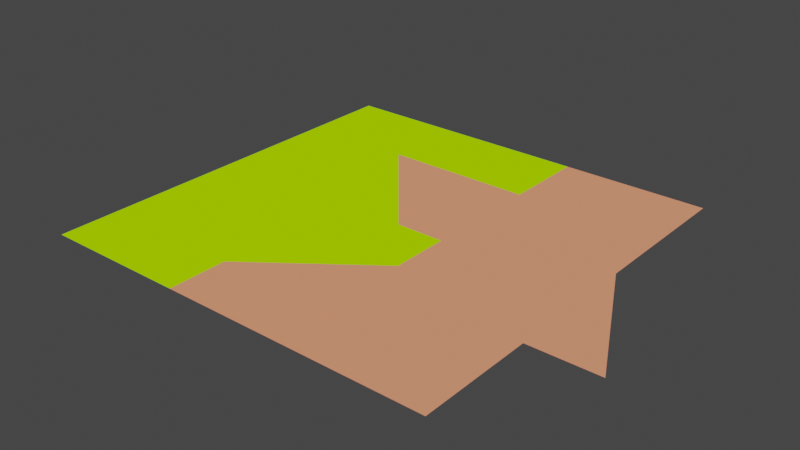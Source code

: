 # Source: PolyLandhep-bidang.blend  (saved by Blender 3.4.6; exported with 4.5.12 LTS)
import bpy
from mathutils import Matrix  # noqa: F401  (used for matrix-valued properties, if any)

bpy.ops.wm.read_factory_settings(use_empty=True)
scene = bpy.context.scene
scene.name = 'sceneutama'

# ---- materials (node trees are filled in below, after node groups)
mat_matepalestina = bpy.data.materials.new('matepalestina')
mat_matepalestina.use_backface_culling = True
mat_matepalestina.preview_render_type = 'CUBE'
mat_matepalestina.diffuse_color = (1.0, 1.0, 1.0, 1.0)
mat_matepalestina.roughness = 0.3776

# ---- node groups
ng_matrix = bpy.data.node_groups.new('matrix', 'ShaderNodeTree')
_s = ng_matrix.interface.new_socket(name='v0', in_out='OUTPUT', socket_type='NodeSocketVector')
_s.default_value = (1.0, 0.0, 0.0)
_s = ng_matrix.interface.new_socket(name='v1', in_out='OUTPUT', socket_type='NodeSocketVector')
_s.default_value = (0.0, 1.0, 0.0)
_s = ng_matrix.interface.new_socket(name='v2', in_out='OUTPUT', socket_type='NodeSocketVector')
_s.default_value = (0.0, 0.0, 1.0)
_s = ng_matrix.interface.new_socket(name='v0', in_out='INPUT', socket_type='NodeSocketVector')
_s.default_value = (1.0, 0.0, 0.0)
_s = ng_matrix.interface.new_socket(name='v1', in_out='INPUT', socket_type='NodeSocketVector')
_s.default_value = (0.0, 1.0, 0.0)
_s = ng_matrix.interface.new_socket(name='v2', in_out='INPUT', socket_type='NodeSocketVector')
_s.default_value = (0.0, 0.0, 1.0)
_N = ng_matrix.nodes; _L = ng_matrix.links
n0 = _N.new('NodeGroupInput'); n0.name = 'Group Input'; n0.location = (-213, 19)
n1 = _N.new('NodeGroupOutput'); n1.name = 'Group Output'; n1.location = (-30, 19)
_L.new(n0.outputs[0], n1.inputs[0])
_L.new(n0.outputs[1], n1.inputs[1])
_L.new(n0.outputs[2], n1.inputs[2])
n1.is_active_output = True
ng_mat_multiply = bpy.data.node_groups.new('mat_multiply', 'ShaderNodeTree')
_s = ng_mat_multiply.interface.new_socket(name='v0out', in_out='OUTPUT', socket_type='NodeSocketVector')
_s.default_value = (1.0, 0.0, 0.0)
_s = ng_mat_multiply.interface.new_socket(name='v1out', in_out='OUTPUT', socket_type='NodeSocketVector')
_s.default_value = (0.0, 1.0, 0.0)
_s = ng_mat_multiply.interface.new_socket(name='v2out', in_out='OUTPUT', socket_type='NodeSocketVector')
_s.default_value = (0.0, 0.0, 1.0)
_s = ng_mat_multiply.interface.new_socket(name='v0', in_out='INPUT', socket_type='NodeSocketVector')
_s.default_value = (1.0, 0.0, 0.0)
_s = ng_mat_multiply.interface.new_socket(name='v1', in_out='INPUT', socket_type='NodeSocketVector')
_s.default_value = (0.0, 1.0, 0.0)
_s = ng_mat_multiply.interface.new_socket(name='v2', in_out='INPUT', socket_type='NodeSocketVector')
_s.default_value = (0.0, 0.0, 1.0)
_s = ng_mat_multiply.interface.new_socket(name='v0', in_out='INPUT', socket_type='NodeSocketVector')
_s.default_value = (1.0, 0.0, 0.0)
_s = ng_mat_multiply.interface.new_socket(name='v1', in_out='INPUT', socket_type='NodeSocketVector')
_s.default_value = (0.0, 1.0, 0.0)
_s = ng_mat_multiply.interface.new_socket(name='v2', in_out='INPUT', socket_type='NodeSocketVector')
_s.default_value = (0.0, 0.0, 1.0)
_N = ng_mat_multiply.nodes; _L = ng_mat_multiply.links
n0 = _N.new('NodeGroupInput'); n0.name = 'Group Input'; n0.location = (-200, 0)
n1 = _N.new('ShaderNodeScript'); n1.name = 'mul'; n1.location = (-6, 46)
n1.label = 'mul'
n1.width = 100
n1.bytecode = 'OpenShadingLanguage 1.00\n# Compiled by oslc 1.12.6.2\n# options: -o C:\\Users\\ANky\\AppData\\Local\\Temp\\tmpu93q6bty.oso -ID:\\Aku\\blender-3.4.1-windows-x64\\3.4\\scripts\\addons\\cycles\\shader\nshader bbb\nparam\tvector\tv0\t1 0 0\t\t%read{0,2} %write{2147483647,-1}\nparam\tvector\tv1\t0 1 0\t\t%read{3,5} %write{2147483647,-1}\nparam\tvector\tv2\t0 0 1\t\t%read{6,8} %write{2147483647,-1}\nparam\tvector\tv3\t1 0 0\t\t%read{10,12} %write{2147483647,-1}\nparam\tvector\tv4\t0 1 0\t\t%read{13,15} %write{2147483647,-1}\nparam\tvector\tv5\t0 0 1\t\t%read{16,18} %write{2147483647,-1}\noparam\tvector\tv0out\t1 0 0\t\t%read{2147483647,-1} %write{24,24}\noparam\tvector\tv1out\t0 1 0\t\t%read{2147483647,-1} %write{28,28}\noparam\tvector\tv2out\t0 0 1\t\t%read{2147483647,-1} %write{32,32}\nlocal\tmatrix\tma\t%read{20,20} %write{9,9}\nlocal\tmatrix\tmb\t%read{20,20} %write{19,19}\nlocal\tmatrix\tmout\t%read{21,31} %write{20,20}\nconst\tint\t$const1\t0\t\t%read{0,29} %write{2147483647,-1}\ntemp\tfloat\t$tmp1\t%read{9,9} %write{0,0}\nconst\tint\t$const2\t1\t\t%read{1,30} %write{2147483647,-1}\ntemp\tfloat\t$tmp2\t%read{9,9} %write{1,1}\nconst\tfloat\t$const3\t0\t\t%read{9,19} %write{2147483647,-1}\nconst\tint\t$const4\t2\t\t%read{2,18} %write{2147483647,-1}\ntemp\tfloat\t$tmp3\t%read{9,9} %write{2,2}\ntemp\tfloat\t$tmp4\t%read{9,9} %write{3,3}\ntemp\tfloat\t$tmp5\t%read{9,9} %write{4,4}\ntemp\tfloat\t$tmp6\t%read{9,9} %write{5,5}\nconst\tfloat\t$const5\t1\t\t%read{9,19} %write{2147483647,-1}\ntemp\tfloat\t$tmp7\t%read{9,9} %write{6,6}\ntemp\tfloat\t$tmp8\t%read{9,9} %write{7,7}\ntemp\tfloat\t$tmp9\t%read{9,9} %write{8,8}\ntemp\tfloat\t$tmp10\t%read{19,19} %write{10,10}\ntemp\tfloat\t$tmp11\t%read{19,19} %write{11,11}\ntemp\tfloat\t$tmp12\t%read{19,19} %write{12,12}\ntemp\tfloat\t$tmp13\t%read{19,19} %write{13,13}\ntemp\tfloat\t$tmp14\t%read{19,19} %write{14,14}\ntemp\tfloat\t$tmp15\t%read{19,19} %write{15,15}\ntemp\tfloat\t$tmp16\t%read{19,19} %write{16,16}\ntemp\tfloat\t$tmp17\t%read{19,19} %write{17,17}\ntemp\tfloat\t$tmp18\t%read{19,19} %write{18,18}\ntemp\tfloat\t$tmp19\t%read{24,24} %write{21,21}\ntemp\tfloat\t$tmp20\t%read{24,24} %write{22,22}\nconst\tint\t$const6\t3\t\t%read{23,31} %write{2147483647,-1}\ntemp\tfloat\t$tmp21\t%read{24,24} %write{23,23}\ntemp\tfloat\t$tmp22\t%read{28,28} %write{25,25}\ntemp\tfloat\t$tmp23\t%read{28,28} %write{26,26}\ntemp\tfloat\t$tmp24\t%read{28,28} %write{27,27}\ntemp\tfloat\t$tmp25\t%read{32,32} %write{29,29}\ntemp\tfloat\t$tmp26\t%read{32,32} %write{30,30}\ntemp\tfloat\t$tmp27\t%read{32,32} %write{31,31}\ncode ___main___\n# C:\\\\Users\\\\ANky\\\\AppData\\\\Local\\\\Temp\\\\tmp28p1cpez.osl:15\n#         v1[0],v1[1],.0,v1[2],\n\tcompref\t\t$tmp1 v0 $const1 \t%filename{"C:\\\\Users\\\\ANky\\\\AppData\\\\Local\\\\Temp\\\\tmp28p1cpez.osl"} %line{15} %argrw{"wrr"}\n\tcompref\t\t$tmp2 v0 $const2 \t%argrw{"wrr"}\n\tcompref\t\t$tmp3 v0 $const4 \t%argrw{"wrr"}\n# C:\\\\Users\\\\ANky\\\\AppData\\\\Local\\\\Temp\\\\tmp28p1cpez.osl:16\n#         .0,.0,1.,.0,\n\tcompref\t\t$tmp4 v1 $const1 \t%line{16} %argrw{"wrr"}\n\tcompref\t\t$tmp5 v1 $const2 \t%argrw{"wrr"}\n\tcompref\t\t$tmp6 v1 $const4 \t%argrw{"wrr"}\n# C:\\\\Users\\\\ANky\\\\AppData\\\\Local\\\\Temp\\\\tmp28p1cpez.osl:18\n#     );\n\tcompref\t\t$tmp7 v2 $const1 \t%line{18} %argrw{"wrr"}\n\tcompref\t\t$tmp8 v2 $const2 \t%argrw{"wrr"}\n\tcompref\t\t$tmp9 v2 $const4 \t%argrw{"wrr"}\n# C:\\\\Users\\\\ANky\\\\AppData\\\\Local\\\\Temp\\\\tmp28p1cpez.osl:14\n#         v0[0],v0[1],.0,v0[2],\n\tmatrix\t\tma $tmp1 $tmp2 $const3 $tmp3 $tmp4 $tmp5 $const3 $tmp6 $const3 $const3 $const5 $const3 $tmp7 $tmp8 $const3 $tmp9 \t%line{14} %argrw{"wrrrrrrrrrrrrrrrr"}\n# C:\\\\Users\\\\ANky\\\\AppData\\\\Local\\\\Temp\\\\tmp28p1cpez.osl:21\n#         v4[0],v4[1],.0,v4[2],\n\tcompref\t\t$tmp10 v3 $const1 \t%line{21} %argrw{"wrr"}\n\tcompref\t\t$tmp11 v3 $const2 \t%argrw{"wrr"}\n\tcompref\t\t$tmp12 v3 $const4 \t%argrw{"wrr"}\n# C:\\\\Users\\\\ANky\\\\AppData\\\\Local\\\\Temp\\\\tmp28p1cpez.osl:22\n#         .0,.0,1.,.0,\n\tcompref\t\t$tmp13 v4 $const1 \t%line{22} %argrw{"wrr"}\n\tcompref\t\t$tmp14 v4 $const2 \t%argrw{"wrr"}\n\tcompref\t\t$tmp15 v4 $const4 \t%argrw{"wrr"}\n# C:\\\\Users\\\\ANky\\\\AppData\\\\Local\\\\Temp\\\\tmp28p1cpez.osl:24\n#     );\n\tcompref\t\t$tmp16 v5 $const1 \t%line{24} %argrw{"wrr"}\n\tcompref\t\t$tmp17 v5 $const2 \t%argrw{"wrr"}\n\tcompref\t\t$tmp18 v5 $const4 \t%argrw{"wrr"}\n# C:\\\\Users\\\\ANky\\\\AppData\\\\Local\\\\Temp\\\\tmp28p1cpez.osl:20\n#         v3[0],v3[1],.0,v3[2],\n\tmatrix\t\tmb $tmp10 $tmp11 $const3 $tmp12 $tmp13 $tmp14 $const3 $tmp15 $const3 $const3 $const5 $const3 $tmp16 $tmp17 $const3 $tmp18 \t%line{20} %argrw{"wrrrrrrrrrrrrrrrr"}\n# C:\\\\Users\\\\ANky\\\\AppData\\\\Local\\\\Temp\\\\tmp28p1cpez.osl:27\n#     \n\tmul\t\tmout ma mb \t%line{27} %argrw{"wrr"}\n# C:\\\\Users\\\\ANky\\\\AppData\\\\Local\\\\Temp\\\\tmp28p1cpez.osl:29\n#     v1out = vector(mout[1][0],mout[1][1],mout[1][3]);\n\tmxcompref\t$tmp19 mout $const1 $const1 \t%line{29} %argrw{"wrrr"}\n\tmxcompref\t$tmp20 mout $const1 $const2 \t%argrw{"wrrr"}\n\tmxcompref\t$tmp21 mout $const1 $const6 \t%argrw{"wrrr"}\n\tvector\t\tv0out $tmp19 $tmp20 $tmp21 \t%argrw{"wrrr"}\n# C:\\\\Users\\\\ANky\\\\AppData\\\\Local\\\\Temp\\\\tmp28p1cpez.osl:30\n#     v2out = vector(mout[3][0],mout[3][1],mout[3][3]);\n\tmxcompref\t$tmp22 mout $const2 $const1 \t%line{30} %argrw{"wrrr"}\n\tmxcompref\t$tmp23 mout $const2 $const2 \t%argrw{"wrrr"}\n\tmxcompref\t$tmp24 mout $const2 $const6 \t%argrw{"wrrr"}\n\tvector\t\tv1out $tmp22 $tmp23 $tmp24 \t%argrw{"wrrr"}\n# C:\\\\Users\\\\ANky\\\\AppData\\\\Local\\\\Temp\\\\tmp28p1cpez.osl:31\n# }\n\tmxcompref\t$tmp25 mout $const6 $const1 \t%line{31} %argrw{"wrrr"}\n\tmxcompref\t$tmp26 mout $const6 $const2 \t%argrw{"wrrr"}\n\tmxcompref\t$tmp27 mout $const6 $const6 \t%argrw{"wrrr"}\n\tvector\t\tv2out $tmp25 $tmp26 $tmp27 \t%argrw{"wrrr"}\n\tend\n'
n1.bytecode_hash = '5259B58F83EC07109ABFC7388073BFF8'
n2 = _N.new('NodeGroupOutput'); n2.name = 'Group Output'; n2.location = (150, 0)
_L.new(n1.outputs[1], n2.inputs[1])
_L.new(n1.outputs[2], n2.inputs[2])
_L.new(n0.outputs[0], n1.inputs[0])
_L.new(n0.outputs[1], n1.inputs[1])
_L.new(n0.outputs[2], n1.inputs[2])
_L.new(n0.outputs[3], n1.inputs[3])
_L.new(n0.outputs[4], n1.inputs[4])
_L.new(n0.outputs[5], n1.inputs[5])
_L.new(n1.outputs[0], n2.inputs[0])
n2.is_active_output = True
ng_xyzperz = bpy.data.node_groups.new('xyzperz', 'ShaderNodeTree')
_s = ng_xyzperz.interface.new_socket(name='v', in_out='OUTPUT', socket_type='NodeSocketVector')
_s = ng_xyzperz.interface.new_socket(name='v', in_out='INPUT', socket_type='NodeSocketVector')
_N = ng_xyzperz.nodes; _L = ng_xyzperz.links
n0 = _N.new('ShaderNodeMath'); n0.name = 'Math.004'; n0.location = (-15, -68)
n0.width = 100
n0.hide = True
n0.operation = 'DIVIDE'
n1 = _N.new('ShaderNodeMath'); n1.name = 'Math.003'; n1.location = (-15, -25)
n1.width = 100
n1.hide = True
n1.operation = 'DIVIDE'
n2 = _N.new('ShaderNodeSeparateXYZ'); n2.name = 'Separate XYZ'; n2.location = (-159, -21)
n2.width = 100
n2.hide = True
n3 = _N.new('ShaderNodeCombineXYZ'); n3.name = 'Combine XYZ'; n3.location = (118, -22)
n3.width = 100
n3.hide = True
n4 = _N.new('NodeGroupOutput'); n4.name = 'Group Output'; n4.location = (246, -2)
n5 = _N.new('ShaderNodeMath'); n5.name = 'Math.002'; n5.location = (-16, 19)
n5.width = 100
n5.hide = True
n5.operation = 'DIVIDE'
n6 = _N.new('NodeGroupInput'); n6.name = 'Group Input'; n6.location = (-348, 0)
_L.new(n6.outputs[0], n2.inputs[0])
_L.new(n2.outputs[0], n5.inputs[0])
_L.new(n2.outputs[2], n5.inputs[1])
_L.new(n2.outputs[1], n1.inputs[0])
_L.new(n2.outputs[2], n1.inputs[1])
_L.new(n2.outputs[2], n0.inputs[0])
_L.new(n2.outputs[2], n0.inputs[1])
_L.new(n5.outputs[0], n3.inputs[0])
_L.new(n1.outputs[0], n3.inputs[1])
_L.new(n0.outputs[0], n3.inputs[2])
_L.new(n3.outputs[0], n4.inputs[0])
n4.is_active_output = True
ng_mat_transpose = bpy.data.node_groups.new('mat_transpose', 'ShaderNodeTree')
_s = ng_mat_transpose.interface.new_socket(name='v0', in_out='OUTPUT', socket_type='NodeSocketVector')
_s = ng_mat_transpose.interface.new_socket(name='v1', in_out='OUTPUT', socket_type='NodeSocketVector')
_s = ng_mat_transpose.interface.new_socket(name='v2', in_out='OUTPUT', socket_type='NodeSocketVector')
_s = ng_mat_transpose.interface.new_socket(name='v0', in_out='INPUT', socket_type='NodeSocketVector')
_s.min_value = -1e+04
_s.max_value = 1e+04
_s = ng_mat_transpose.interface.new_socket(name='v1', in_out='INPUT', socket_type='NodeSocketVector')
_s.min_value = -1e+04
_s.max_value = 1e+04
_s = ng_mat_transpose.interface.new_socket(name='v2', in_out='INPUT', socket_type='NodeSocketVector')
_s.min_value = 0.0
_s.max_value = 0.0
_N = ng_mat_transpose.nodes; _L = ng_mat_transpose.links
n0 = _N.new('ShaderNodeCombineXYZ'); n0.name = 'Combine XYZ.001'; n0.location = (38, -90)
n0.width = 106
n0.hide = True
n1 = _N.new('ShaderNodeCombineXYZ'); n1.name = 'Combine XYZ.002'; n1.location = (38, -136)
n1.width = 106
n1.hide = True
n2 = _N.new('ShaderNodeSeparateXYZ'); n2.name = 'Separate XYZ.002'; n2.location = (-135, -87)
n2.width = 116
n2.hide = True
n3 = _N.new('ShaderNodeSeparateXYZ'); n3.name = 'Separate XYZ.003'; n3.location = (-135, -137)
n3.width = 116
n3.hide = True
n4 = _N.new('NodeGroupInput'); n4.name = 'Group Input'; n4.location = (-315, -44)
n5 = _N.new('NodeGroupOutput'); n5.name = 'Group Output'; n5.location = (196, -49)
n6 = _N.new('ShaderNodeSeparateXYZ'); n6.name = 'Separate XYZ.001'; n6.location = (-133, -37)
n6.width = 116
n6.hide = True
n7 = _N.new('ShaderNodeCombineXYZ'); n7.name = 'Combine XYZ'; n7.location = (38, -37)
n7.width = 106
n7.hide = True
_L.new(n4.outputs[0], n6.inputs[0])
_L.new(n4.outputs[1], n2.inputs[0])
_L.new(n4.outputs[2], n3.inputs[0])
_L.new(n7.outputs[0], n5.inputs[0])
_L.new(n0.outputs[0], n5.inputs[1])
_L.new(n1.outputs[0], n5.inputs[2])
_L.new(n6.outputs[0], n7.inputs[0])
_L.new(n6.outputs[1], n0.inputs[0])
_L.new(n6.outputs[2], n1.inputs[0])
_L.new(n2.outputs[0], n7.inputs[1])
_L.new(n2.outputs[1], n0.inputs[1])
_L.new(n2.outputs[2], n1.inputs[1])
_L.new(n3.outputs[0], n7.inputs[2])
_L.new(n3.outputs[1], n0.inputs[2])
_L.new(n3.outputs[2], n1.inputs[2])
n5.is_active_output = True
ng_mat_vec = bpy.data.node_groups.new('mat*vec', 'ShaderNodeTree')
_s = ng_mat_vec.interface.new_socket(name='v', in_out='OUTPUT', socket_type='NodeSocketVector')
_s = ng_mat_vec.interface.new_socket(name='mv0', in_out='INPUT', socket_type='NodeSocketVector')
_s.min_value = -1e+04
_s.max_value = 1e+04
_s = ng_mat_vec.interface.new_socket(name='mv1', in_out='INPUT', socket_type='NodeSocketVector')
_s.min_value = -1e+04
_s.max_value = 1e+04
_s = ng_mat_vec.interface.new_socket(name='mv2', in_out='INPUT', socket_type='NodeSocketVector')
_s.min_value = -1e+04
_s.max_value = 1e+04
_s = ng_mat_vec.interface.new_socket(name='v', in_out='INPUT', socket_type='NodeSocketVector')
_s.min_value = -1e+04
_s.max_value = 1e+04
_N = ng_mat_vec.nodes; _L = ng_mat_vec.links
n0 = _N.new('ShaderNodeVectorMath'); n0.name = 'Vector Math.001'; n0.location = (43, -5)
n0.width = 102
n0.hide = True
n0.operation = 'DOT_PRODUCT'
n1 = _N.new('ShaderNodeVectorMath'); n1.name = 'Vector Math.002'; n1.location = (43, -43)
n1.width = 102
n1.hide = True
n1.operation = 'DOT_PRODUCT'
n2 = _N.new('ShaderNodeCombineXYZ'); n2.name = 'Combine XYZ'; n2.location = (170, -4)
n2.width = 100
n2.hide = True
n3 = _N.new('NodeGroupOutput'); n3.name = 'Group Output'; n3.location = (307, 23)
n3.width = 111
n4 = _N.new('ShaderNodeVectorMath'); n4.name = 'Vector Math'; n4.location = (43, 35)
n4.width = 102
n4.hide = True
n4.operation = 'DOT_PRODUCT'
n5 = _N.new('ShaderNodeGroup'); n5.name = 'Group.003'; n5.location = (-128, 52)
n5.width = 102
n5.hide = True
n5.node_tree = ng_mat_transpose
n6 = _N.new('NodeGroupInput'); n6.name = 'Group Input'; n6.location = (-337, 46)
_L.new(n6.outputs[0], n5.inputs[0])
_L.new(n6.outputs[1], n5.inputs[1])
_L.new(n6.outputs[2], n5.inputs[2])
_L.new(n2.outputs[0], n3.inputs[0])
_L.new(n5.outputs[0], n4.inputs[1])
_L.new(n5.outputs[1], n0.inputs[1])
_L.new(n5.outputs[2], n1.inputs[1])
_L.new(n4.outputs[1], n2.inputs[0])
_L.new(n0.outputs[1], n2.inputs[1])
_L.new(n1.outputs[1], n2.inputs[2])
_L.new(n6.outputs[3], n4.inputs[0])
_L.new(n6.outputs[3], n0.inputs[0])
_L.new(n6.outputs[3], n1.inputs[0])
n3.is_active_output = True
ng_fragment = bpy.data.node_groups.new('fragment', 'ShaderNodeTree')
_s = ng_fragment.interface.new_socket(name='vec', in_out='OUTPUT', socket_type='NodeSocketVector')
_N = ng_fragment.nodes; _L = ng_fragment.links
n0 = _N.new('NodeGroupInput'); n0.name = 'Group Input'; n0.location = (-267, -181)
n1 = _N.new('ShaderNodeCombineXYZ'); n1.name = 'Combine XYZ'; n1.location = (305, -49)
n1.width = 100
n1.hide = True
n2 = _N.new('ShaderNodeSeparateXYZ'); n2.name = 'Separate XYZ'; n2.location = (-48, 10)
n2.width = 100
n2.hide = True
n3 = _N.new('ShaderNodeValue'); n3.name = 'Z'; n3.location = (-30, -74)
n3.label = 'z'
n3.width = 100
n3.hide = True
n3.outputs[0].default_value = 1.0
n4 = _N.new('NodeGroupOutput'); n4.name = 'Group Output'; n4.location = (468, -26)
n5 = _N.new('ShaderNodeUVMap'); n5.name = 'UV Map'; n5.location = (-211, 28)
n5.width = 120
n6 = _N.new('ShaderNodeMath'); n6.name = 'Math'; n6.location = (123, -43)
n6.width = 100
n6.hide = True
n6.operation = 'MULTIPLY'
n6.inputs[1].default_value = -1.0
_L.new(n2.outputs[0], n1.inputs[0])
_L.new(n3.outputs[0], n1.inputs[2])
_L.new(n5.outputs[0], n2.inputs[0])
_L.new(n1.outputs[0], n4.inputs[0])
_L.new(n2.outputs[1], n6.inputs[0])
_L.new(n6.outputs[0], n1.inputs[1])
n4.is_active_output = True
ng_mattofragcolor = bpy.data.node_groups.new('mattofragcolor', 'ShaderNodeTree')
_s = ng_mattofragcolor.interface.new_socket(name='X', in_out='OUTPUT', socket_type='NodeSocketFloat')
_s = ng_mattofragcolor.interface.new_socket(name='Y', in_out='OUTPUT', socket_type='NodeSocketFloat')
_s = ng_mattofragcolor.interface.new_socket(name='mv0', in_out='INPUT', socket_type='NodeSocketVector')
_s.default_value = (1.0, 0.0, 0.0)
_s.min_value = -1e+04
_s.max_value = 1e+04
_s = ng_mattofragcolor.interface.new_socket(name='mv1', in_out='INPUT', socket_type='NodeSocketVector')
_s.default_value = (0.0, 1.0, 0.0)
_s.min_value = -1e+04
_s.max_value = 1e+04
_s = ng_mattofragcolor.interface.new_socket(name='mv2', in_out='INPUT', socket_type='NodeSocketVector')
_s.default_value = (0.0, 0.0, 1.0)
_s.min_value = -1e+04
_s.max_value = 1e+04
_N = ng_mattofragcolor.nodes; _L = ng_mattofragcolor.links
n0 = _N.new('ShaderNodeSeparateXYZ'); n0.name = 'Separate XYZ'; n0.location = (185, 22)
n0.width = 100
n0.hide = True
n1 = _N.new('ShaderNodeGroup'); n1.name = 'Group.003'; n1.location = (50, 27)
n1.width = 104
n1.hide = True
n1.node_tree = ng_xyzperz
n2 = _N.new('NodeGroupOutput'); n2.name = 'Group Output'; n2.location = (335, 0)
n3 = _N.new('ShaderNodeGroup'); n3.name = 'Group.006'; n3.location = (-81, 18)
n3.width = 107
n3.hide = True
n3.node_tree = ng_mat_vec
n4 = _N.new('NodeGroupInput'); n4.name = 'Group Input'; n4.location = (-385, 0)
n5 = _N.new('ShaderNodeGroup'); n5.name = 'Group.004'; n5.location = (-192, -95)
n5.width = 88
n5.hide = True
n5.node_tree = ng_fragment
_L.new(n0.outputs[0], n2.inputs[0])
_L.new(n0.outputs[1], n2.inputs[1])
_L.new(n4.outputs[0], n3.inputs[0])
_L.new(n4.outputs[1], n3.inputs[1])
_L.new(n4.outputs[2], n3.inputs[2])
_L.new(n5.outputs[0], n3.inputs[3])
_L.new(n1.outputs[0], n0.inputs[0])
_L.new(n3.outputs[0], n1.inputs[0])
n2.is_active_output = True
ng_mathcurve = bpy.data.node_groups.new('mathcurve', 'ShaderNodeTree')
_s = ng_mathcurve.interface.new_socket(name='hasil', in_out='OUTPUT', socket_type='NodeSocketColor')
_s = ng_mathcurve.interface.new_socket(name='A', in_out='INPUT', socket_type='NodeSocketColor')
_s.default_value = (0.5, 0.5, 0.5, 0.5)
_s = ng_mathcurve.interface.new_socket(name='mv0', in_out='INPUT', socket_type='NodeSocketVector')
_s.default_value = (1.0, 0.0, 0.0)
_s.min_value = -1e+04
_s.max_value = 1e+04
_s = ng_mathcurve.interface.new_socket(name='mv1', in_out='INPUT', socket_type='NodeSocketVector')
_s.default_value = (0.0, 1.0, 0.0)
_s.min_value = -1e+04
_s.max_value = 1e+04
_s = ng_mathcurve.interface.new_socket(name='mv2', in_out='INPUT', socket_type='NodeSocketVector')
_s.default_value = (0.0, 0.0, 1.0)
_s.min_value = -1e+04
_s.max_value = 1e+04
_s = ng_mathcurve.interface.new_socket(name='B', in_out='INPUT', socket_type='NodeSocketColor')
_s.default_value = (0.5, 0.5, 0.5, 0.5)
_s = ng_mathcurve.interface.new_socket(name='pilih', in_out='INPUT', socket_type='NodeSocketInt')
_N = ng_mathcurve.nodes; _L = ng_mathcurve.links
n0 = _N.new('ShaderNodeMix'); n0.name = 'Mix'; n0.location = (136, -65)
n0.width = 100
n0.hide = True
n0.data_type = 'RGBA'
n0.clamp_result = True
n1 = _N.new('NodeGroupOutput'); n1.name = 'Group Output'; n1.location = (276, -41)
n2 = _N.new('ShaderNodeScript'); n2.name = 'Script'; n2.location = (-40, -63)
n2.width = 100
n2.hide = True
n2.bytecode = 'OpenShadingLanguage 1.00\n# Compiled by oslc 1.12.6.2\n# options: -o C:\\Users\\ANky\\AppData\\Local\\Temp\\tmp6alzoyq5.oso -ID:\\Aku\\blender-3.4.1-windows-x64\\3.4\\scripts\\addons\\cycles\\shader\nshader qqqqq\nparam\tfloat\tx\t0\t\t%read{10,39} %write{2147483647,-1}\nparam\tfloat\ty\t0\t\t%read{5,45} %write{2147483647,-1}\nparam\tint\tpilih\t0\t\t%read{3,33} %write{2147483647,-1}\noparam\tint\to\t0\t\t%read{2147483647,-1} %write{5,46}\nlocal\tint\tidx\t%read{1,32} %write{0,32}\nconst\tint\t$const1\t0\t\t%read{0,0} %write{2147483647,-1}\nconst\tint\t$const2\t1\t\t%read{2,32} %write{2147483647,-1}\ntemp\tint\t$tmp1\t%read{3,3} %write{1,1}\ntemp\tint\t$tmp2\t%read{4,4} %write{3,3}\nconst\tfloat\t$const3\t0\t\t%read{5,35} %write{2147483647,-1}\ntemp\tint\t$tmp3\t%read{8,8} %write{6,6}\ntemp\tint\t$tmp4\t%read{9,9} %write{8,8}\ntemp\tfloat\t$tmp5\t%read{11,11} %write{10,10}\ntemp\tint\t$tmp6\t%read{14,14} %write{12,12}\ntemp\tint\t$tmp7\t%read{15,15} %write{14,14}\ntemp\tfloat\t$tmp8\t%read{17,17} %write{16,16}\ntemp\tint\t$tmp9\t%read{20,20} %write{18,18}\ntemp\tint\t$tmp10\t%read{21,21} %write{20,20}\nconst\tfloat\t$const4\t1\t\t%read{23,37} %write{2147483647,-1}\ntemp\tfloat\t$tmp11\t%read{23,23} %write{22,22}\ntemp\tfloat\t$tmp12\t%read{24,24} %write{23,23}\ntemp\tint\t$tmp13\t%read{27,27} %write{25,25}\ntemp\tint\t$tmp14\t%read{28,28} %write{27,27}\ntemp\tfloat\t$tmp15\t%read{30,30} %write{29,29}\ntemp\tint\t$tmp16\t%read{33,33} %write{31,31}\ntemp\tint\t$tmp17\t%read{34,34} %write{33,33}\ntemp\tfloat\t$tmp18\t%read{37,37} %write{36,36}\ntemp\tvector\t$tmp19\t%read{36,36} %write{35,35}\nconst\tvector\t$const5\t0 0 0\t\t%read{36,36} %write{2147483647,-1}\ntemp\tfloat\t$tmp21\t%read{46,46} %write{44,44}\ntemp\tfloat\t$tmp22\t%read{41,44} %write{38,38}\ntemp\tfloat\t$tmp23\t%read{41,43} %write{39,39}\nconst\tstring\t$const6\t"mod"\t\t%read{40,40} %write{2147483647,-1}\ntemp\tfloat\t$tmp24\t%read{43,43} %write{42,42}\ntemp\tfloat\t$tmp25\t%read{42,42} %write{41,41}\ntemp\tfloat\t$tmp26\t%read{44,44} %write{43,43}\ntemp\tfloat\t$tmp27\t%read{46,46} %write{45,45}\ncode ___main___\n# C:\\\\Users\\\\ANky\\\\AppData\\\\Local\\\\Temp\\\\tmpx8n4fxz9.osl:8\n# \tif(pilih == idx++){o = .0 < y;}else\n\tassign\t\tidx $const1 \t%filename{"C:\\\\Users\\\\ANky\\\\AppData\\\\Local\\\\Temp\\\\tmpx8n4fxz9.osl"} %line{8} %argrw{"wr"}\n# C:\\\\Users\\\\ANky\\\\AppData\\\\Local\\\\Temp\\\\tmpx8n4fxz9.osl:9\n# \tif(pilih == idx++){o = abs(x) < y;}else\n\tassign\t\t$tmp1 idx \t%line{9} %argrw{"wr"}\n\tadd\t\tidx idx $const2 \t%argrw{"wrr"}\n\teq\t\t$tmp2 pilih $tmp1 \t%argrw{"wrr"}\n\tif\t\t$tmp2 6 47 \t%argrw{"r"}\n\tlt\t\to $const3 y \t%argrw{"wrr"}\n# C:\\\\Users\\\\ANky\\\\AppData\\\\Local\\\\Temp\\\\tmpx8n4fxz9.osl:10\n# \tif(pilih == idx++){o = sin(x) < y;}else\n\tassign\t\t$tmp3 idx \t%line{10} %argrw{"wr"}\n\tadd\t\tidx idx $const2 \t%argrw{"wrr"}\n\teq\t\t$tmp4 pilih $tmp3 \t%argrw{"wrr"}\n\tif\t\t$tmp4 12 47 \t%argrw{"r"}\n\tabs\t\t$tmp5 x \t%argrw{"wr"}\n\tlt\t\to $tmp5 y \t%argrw{"wrr"}\n# C:\\\\Users\\\\ANky\\\\AppData\\\\Local\\\\Temp\\\\tmpx8n4fxz9.osl:11\n# \tif(pilih == idx++){o = 1./cos(x) < y;}else\n\tassign\t\t$tmp6 idx \t%line{11} %argrw{"wr"}\n\tadd\t\tidx idx $const2 \t%argrw{"wrr"}\n\teq\t\t$tmp7 pilih $tmp6 \t%argrw{"wrr"}\n\tif\t\t$tmp7 18 47 \t%argrw{"r"}\n\tsin\t\t$tmp8 x \t%argrw{"wr"}\n\tlt\t\to $tmp8 y \t%argrw{"wrr"}\n# C:\\\\Users\\\\ANky\\\\AppData\\\\Local\\\\Temp\\\\tmpx8n4fxz9.osl:12\n# \tif(pilih == idx++){o = tan(x) < y;}else\n\tassign\t\t$tmp9 idx \t%line{12} %argrw{"wr"}\n\tadd\t\tidx idx $const2 \t%argrw{"wrr"}\n\teq\t\t$tmp10 pilih $tmp9 \t%argrw{"wrr"}\n\tif\t\t$tmp10 25 47 \t%argrw{"r"}\n\tcos\t\t$tmp11 x \t%argrw{"wr"}\n\tdiv\t\t$tmp12 $const4 $tmp11 \t%argrw{"wrr"}\n\tlt\t\to $tmp12 y \t%argrw{"wrr"}\n# C:\\\\Users\\\\ANky\\\\AppData\\\\Local\\\\Temp\\\\tmpx8n4fxz9.osl:13\n# \tif(pilih == idx++){o = distance(vector(x,y,.0),vector(.0,.0,.0)) < 1.;}else\n\tassign\t\t$tmp13 idx \t%line{13} %argrw{"wr"}\n\tadd\t\tidx idx $const2 \t%argrw{"wrr"}\n\teq\t\t$tmp14 pilih $tmp13 \t%argrw{"wrr"}\n\tif\t\t$tmp14 31 47 \t%argrw{"r"}\n\ttan\t\t$tmp15 x \t%argrw{"wr"}\n\tlt\t\to $tmp15 y \t%argrw{"wrr"}\n# C:\\\\Users\\\\ANky\\\\AppData\\\\Local\\\\Temp\\\\tmpx8n4fxz9.osl:14\n# \t{o = mod(sin(x),cos(x)) < sin(y);}\n\tassign\t\t$tmp16 idx \t%line{14} %argrw{"wr"}\n\tadd\t\tidx idx $const2 \t%argrw{"wrr"}\n\teq\t\t$tmp17 pilih $tmp16 \t%argrw{"wrr"}\n\tif\t\t$tmp17 38 47 \t%argrw{"r"}\n\tvector\t\t$tmp19 x y $const3 \t%argrw{"wrrr"}\n\tdistance\t$tmp18 $tmp19 $const5 \t%argrw{"wrr"}\n\tlt\t\to $tmp18 $const4 \t%argrw{"wrr"}\n# C:\\\\Users\\\\ANky\\\\AppData\\\\Local\\\\Temp\\\\tmpx8n4fxz9.osl:15\n# }\n\tsin\t\t$tmp22 x \t%line{15} %argrw{"wr"}\n\tcos\t\t$tmp23 x \t%argrw{"wr"}\n\tfunctioncall\t$const6 45 \t%argrw{"r"}\n# D:\\\\Aku\\\\blender-3.4.1-windows-x64\\\\3.4\\\\scripts\\\\addons\\\\cycles\\\\shader/stdosl.h:132\n# float  mod (float  a, float  b) { return a - b*floor(a/b); }\n\tdiv\t\t$tmp25 $tmp22 $tmp23 \t%filename{"D:\\\\Aku\\\\blender-3.4.1-windows-x64\\\\3.4\\\\scripts\\\\addons\\\\cycles\\\\shader/stdosl.h"} %line{132} %argrw{"wrr"}\n\tfloor\t\t$tmp24 $tmp25 \t%argrw{"wr"}\n\tmul\t\t$tmp26 $tmp23 $tmp24 \t%argrw{"wrr"}\n\tsub\t\t$tmp21 $tmp22 $tmp26 \t%argrw{"wrr"}\n# C:\\\\Users\\\\ANky\\\\AppData\\\\Local\\\\Temp\\\\tmpx8n4fxz9.osl:15\n# }\n\tsin\t\t$tmp27 y \t%filename{"C:\\\\Users\\\\ANky\\\\AppData\\\\Local\\\\Temp\\\\tmpx8n4fxz9.osl"} %line{15} %argrw{"wr"}\n\tlt\t\to $tmp21 $tmp27 \t%argrw{"wrr"}\n\tend\n'
n2.bytecode_hash = '0BB986EEF78DDBC7ADF474F1B1A39D61'
n3 = _N.new('ShaderNodeAttribute'); n3.name = 'Attribute.001'; n3.location = (-794, -6)
n3.width = 100
n3.hide = True
n3.attribute_name = 'matrow1'
n4 = _N.new('ShaderNodeAttribute'); n4.name = 'Attribute.002'; n4.location = (-798, -43)
n4.width = 100
n4.hide = True
n4.attribute_name = 'matrow2'
n5 = _N.new('ShaderNodeAttribute'); n5.name = 'Attribute'; n5.location = (-799, 33)
n5.width = 100
n5.hide = True
n5.attribute_name = 'matrow0'
n6 = _N.new('ShaderNodeGroup'); n6.name = 'Group'; n6.location = (-422, -49)
n6.width = 119
n6.hide = True
n6.node_tree = ng_mat_multiply
n7 = _N.new('NodeGroupInput'); n7.name = 'Group Input'; n7.location = (-730, -111)
n8 = _N.new('ShaderNodeGroup'); n8.name = 'Group.007'; n8.location = (-250, -56)
n8.hide = True
n8.node_tree = ng_mattofragcolor
_L.new(n7.outputs[5], n2.inputs[2])
_L.new(n8.outputs[0], n2.inputs[0])
_L.new(n8.outputs[1], n2.inputs[1])
_L.new(n7.outputs[0], n0.inputs[6])
_L.new(n7.outputs[4], n0.inputs[7])
_L.new(n2.outputs[0], n0.inputs[0])
_L.new(n0.outputs[2], n1.inputs[0])
_L.new(n6.outputs[0], n8.inputs[0])
_L.new(n6.outputs[1], n8.inputs[1])
_L.new(n6.outputs[2], n8.inputs[2])
_L.new(n5.outputs[1], n6.inputs[0])
_L.new(n3.outputs[1], n6.inputs[1])
_L.new(n4.outputs[1], n6.inputs[2])
_L.new(n7.outputs[1], n6.inputs[3])
_L.new(n7.outputs[2], n6.inputs[4])
_L.new(n7.outputs[3], n6.inputs[5])
n1.is_active_output = True
ng_comparator = bpy.data.node_groups.new('comparator', 'ShaderNodeTree')
_s = ng_comparator.interface.new_socket(name='warna', in_out='OUTPUT', socket_type='NodeSocketColor')
_s.default_value = (0.0, 0.0, 0.0, 0.0)
_s = ng_comparator.interface.new_socket(name='nextindex', in_out='OUTPUT', socket_type='NodeSocketFloat')
_s = ng_comparator.interface.new_socket(name='warna', in_out='INPUT', socket_type='NodeSocketColor')
_s.default_value = (0.5, 0.5, 0.5, 0.5)
_s = ng_comparator.interface.new_socket(name='warnabaru', in_out='INPUT', socket_type='NodeSocketColor')
_s = ng_comparator.interface.new_socket(name='startindex', in_out='INPUT', socket_type='NodeSocketFloat')
_s.min_value = -1e+04
_s.max_value = 1e+04
_N = ng_comparator.nodes; _L = ng_comparator.links
n0 = _N.new('ShaderNodeMath'); n0.name = 'Math.007'; n0.location = (133, -118)
n0.width = 100
n0.hide = True
n0.inputs[1].default_value = 1.0
n1 = _N.new('NodeGroupOutput'); n1.name = 'Group Output'; n1.location = (460, -48)
n2 = _N.new('ShaderNodeMix'); n2.name = 'Mix.003'; n2.location = (299, -66)
n2.width = 100
n2.hide = True
n2.data_type = 'RGBA'
n2.factor_mode = 'NON_UNIFORM'
n2.clamp_factor = False
n3 = _N.new('NodeGroupInput'); n3.name = 'Group Input'; n3.location = (-259, -40)
n4 = _N.new('ShaderNodeSeparateXYZ'); n4.name = 'Separate XYZ.001'; n4.location = (-162, 21)
n4.width = 100
n4.hide = True
n5 = _N.new('ShaderNodeUVMap'); n5.name = 'UV Map.001'; n5.location = (-302, 22)
n5.width = 120
n5.hide = True
n5.uv_map = 'pilihbentuk'
n6 = _N.new('ShaderNodeMath'); n6.name = 'Math'; n6.location = (0, 26)
n6.width = 100
n6.hide = True
n6.operation = 'ROUND'
n7 = _N.new('ShaderNodeMath'); n7.name = 'Math.006'; n7.location = (155, 14)
n7.width = 100
n7.hide = True
n7.operation = 'COMPARE'
n7.inputs[2].default_value = 0.0
_L.new(n7.outputs[0], n2.inputs[0])
_L.new(n5.outputs[0], n4.inputs[0])
_L.new(n6.outputs[0], n7.inputs[0])
_L.new(n2.outputs[2], n1.inputs[0])
_L.new(n3.outputs[2], n7.inputs[1])
_L.new(n3.outputs[2], n0.inputs[0])
_L.new(n0.outputs[0], n1.inputs[1])
_L.new(n3.outputs[0], n2.inputs[6])
_L.new(n3.outputs[1], n2.inputs[7])
_L.new(n4.outputs[0], n6.inputs[0])
n1.is_active_output = True
ng_pilihnodebentuk = bpy.data.node_groups.new('pilihnodebentuk', 'ShaderNodeTree')
_s = ng_pilihnodebentuk.interface.new_socket(name='bentuk0', in_out='INPUT', socket_type='NodeSocketColor')
_s.default_value = (0.0, 0.0, 1.0, 1.0)
_s = ng_pilihnodebentuk.interface.new_socket(name='bentuk1', in_out='INPUT', socket_type='NodeSocketColor')
_s.default_value = (0.3497, 0.3571, 0.1343, 1.0)
_N = ng_pilihnodebentuk.nodes; _L = ng_pilihnodebentuk.links
n0 = _N.new('NodeGroupOutput'); n0.name = 'Group Output'; n0.location = (499, 78)
n0.width = 80
n0.hide = True
n1 = _N.new('ShaderNodeOutputMaterial'); n1.name = 'matout'; n1.location = (278, -111)
n1.hide = True
n2 = _N.new('ShaderNodeGroup'); n2.name = 'Group'; n2.location = (0, 0)
n2.hide = True
n2.node_tree = ng_comparator
n2.inputs[0].default_value = (0.5, 0.5, 0.5, 0.5)
n2.inputs[2].default_value = 0.0
n3 = _N.new('ShaderNodeGroup'); n3.name = 'Group.001'; n3.location = (0, -55)
n3.hide = True
n3.node_tree = ng_comparator
n4 = _N.new('NodeGroupInput'); n4.name = 'Group Input'; n4.location = (-231, 9)
_L.new(n4.outputs[0], n2.inputs[1])
_L.new(n4.outputs[1], n3.inputs[1])
_L.new(n2.outputs[0], n3.inputs[0])
_L.new(n2.outputs[1], n3.inputs[2])
_L.new(n3.outputs[0], n1.inputs[0])
n0.is_active_output = True
ng_color = bpy.data.node_groups.new('color', 'ShaderNodeTree')
_s = ng_color.interface.new_socket(name='rgba', in_out='OUTPUT', socket_type='NodeSocketColor')
_s.default_value = (0.5, 0.5, 0.5, 1.0)
_s = ng_color.interface.new_socket(name='rgba', in_out='INPUT', socket_type='NodeSocketColor')
_s.default_value = (0.5, 0.5, 0.5, 1.0)
_N = ng_color.nodes; _L = ng_color.links
n0 = _N.new('NodeGroupOutput'); n0.name = 'Group Output'; n0.location = (-12, 12)
n1 = _N.new('NodeGroupInput'); n1.name = 'Group Input'; n1.location = (-190, 3)
_L.new(n1.outputs[0], n0.inputs[0])
n0.is_active_output = True
ng_geopilihmat = bpy.data.node_groups.new('geopilihmat', 'GeometryNodeTree')
_s = ng_geopilihmat.interface.new_socket(name='v0', in_out='OUTPUT', socket_type='NodeSocketVector')
_s = ng_geopilihmat.interface.new_socket(name='v1', in_out='OUTPUT', socket_type='NodeSocketVector')
_s = ng_geopilihmat.interface.new_socket(name='v2', in_out='OUTPUT', socket_type='NodeSocketVector')
_s = ng_geopilihmat.interface.new_socket(name='index', in_out='OUTPUT', socket_type='NodeSocketFloat')
_s = ng_geopilihmat.interface.new_socket(name='indexsebelum', in_out='INPUT', socket_type='NodeSocketInt')
_s = ng_geopilihmat.interface.new_socket(name='indexpilih', in_out='INPUT', socket_type='NodeSocketInt')
_s = ng_geopilihmat.interface.new_socket(name='v0', in_out='INPUT', socket_type='NodeSocketVector')
_s.default_value = (1.0, 0.0, 0.0)
_s.hide_value = True
_s = ng_geopilihmat.interface.new_socket(name='v1', in_out='INPUT', socket_type='NodeSocketVector')
_s.default_value = (0.0, 1.0, 0.0)
_s.hide_value = True
_s = ng_geopilihmat.interface.new_socket(name='v2', in_out='INPUT', socket_type='NodeSocketVector')
_s.default_value = (0.0, 0.0, 1.0)
_s.hide_value = True
_s = ng_geopilihmat.interface.new_socket(name='v3', in_out='INPUT', socket_type='NodeSocketVector')
_s.default_value = (1.0, 0.0, 0.0)
_s = ng_geopilihmat.interface.new_socket(name='v4', in_out='INPUT', socket_type='NodeSocketVector')
_s.default_value = (0.0, 1.0, 0.0)
_s = ng_geopilihmat.interface.new_socket(name='v5', in_out='INPUT', socket_type='NodeSocketVector')
_s.default_value = (0.0, 0.0, 1.0)
_N = ng_geopilihmat.nodes; _L = ng_geopilihmat.links
n0 = _N.new('ShaderNodeMix'); n0.name = 'Mix.007'; n0.location = (218, 5)
n0.width = 100
n0.hide = True
n0.data_type = 'VECTOR'
n1 = _N.new('ShaderNodeMix'); n1.name = 'Mix.006'; n1.location = (218, 40)
n1.width = 100
n1.hide = True
n1.data_type = 'VECTOR'
n2 = _N.new('FunctionNodeCompare'); n2.name = 'Compare.002'; n2.location = (78, 101)
n2.width = 100
n2.hide = True
n2.operation = 'EQUAL'
n2.data_type = 'INT'
n2.inputs[6].default_value = (0.0, 0.0, 0.0, 0.0)
n2.inputs[7].default_value = (0.0, 0.0, 0.0, 0.0)
n2.inputs[12].default_value = 0.0
n3 = _N.new('ShaderNodeMath'); n3.name = 'Math.003'; n3.location = (66, -115)
n3.width = 100
n3.hide = True
n3.inputs[1].default_value = 1.0
n4 = _N.new('NodeGroupInput'); n4.name = 'Group Input'; n4.location = (-203, 71)
n5 = _N.new('ShaderNodeMix'); n5.name = 'Mix.008'; n5.location = (218, -30)
n5.width = 100
n5.hide = True
n5.data_type = 'VECTOR'
n6 = _N.new('NodeGroupOutput'); n6.name = 'Group Output'; n6.location = (560, 50)
_L.new(n2.outputs[0], n1.inputs[0])
_L.new(n2.outputs[0], n0.inputs[0])
_L.new(n2.outputs[0], n5.inputs[0])
_L.new(n1.outputs[1], n6.inputs[0])
_L.new(n0.outputs[1], n6.inputs[1])
_L.new(n5.outputs[1], n6.inputs[2])
_L.new(n4.outputs[0], n2.inputs[2])
_L.new(n4.outputs[0], n3.inputs[0])
_L.new(n3.outputs[0], n6.inputs[3])
_L.new(n4.outputs[5], n1.inputs[5])
_L.new(n4.outputs[6], n0.inputs[5])
_L.new(n4.outputs[7], n5.inputs[5])
_L.new(n4.outputs[4], n5.inputs[4])
_L.new(n4.outputs[3], n0.inputs[4])
_L.new(n4.outputs[2], n1.inputs[4])
_L.new(n4.outputs[1], n2.inputs[3])
n6.is_active_output = True
ng_verttiang = bpy.data.node_groups.new('verttiang', 'GeometryNodeTree')
_s = ng_verttiang.interface.new_socket(name='Geometry', in_out='OUTPUT', socket_type='NodeSocketGeometry')
_s = ng_verttiang.interface.new_socket(name='v0', in_out='OUTPUT', socket_type='NodeSocketVector')
_s = ng_verttiang.interface.new_socket(name='v1', in_out='OUTPUT', socket_type='NodeSocketVector')
_s = ng_verttiang.interface.new_socket(name='v2', in_out='OUTPUT', socket_type='NodeSocketVector')
_s = ng_verttiang.interface.new_socket(name='Geometry', in_out='INPUT', socket_type='NodeSocketGeometry')
ng_verttiang.is_modifier = True
_N = ng_verttiang.nodes; _L = ng_verttiang.links
n0 = _N.new('ShaderNodeSeparateXYZ'); n0.name = 'Separate XYZ'; n0.location = (44, 106)
n1 = _N.new('NodeGroupOutput'); n1.name = 'Group Output'; n1.location = (400, -224)
n2 = _N.new('GeometryNodeInputNamedAttribute'); n2.name = 'Named Attribute'; n2.location = (-100, 111)
n2.width = 100
n2.data_type = 'FLOAT_VECTOR'
n2.inputs[0].default_value = 'pilihbentuk'
n3 = _N.new('NodeGroupInput'); n3.name = 'Group Input'; n3.location = (-268, 94)
n3.width = 126
n4 = _N.new('ShaderNodeMath'); n4.name = 'Math'; n4.location = (218, 118)
n4.operation = 'ROUND'
n5 = _N.new('GeometryNodeGroup'); n5.name = 'Group.002'; n5.location = (-41, -295)
n5.width = 60
n5.hide = True
n5.node_tree = ng_geopilihmat
n5.inputs[0].default_value = 0
n5.inputs[2].default_value = (1.0, 0.0, 0.0)
n5.inputs[3].default_value = (0.0, 1.0, 0.0)
n5.inputs[4].default_value = (0.0, 0.0, 1.0)
n5.inputs[5].default_value = (3.0, 0.0, 0.0)
n5.inputs[6].default_value = (0.0, 3.0, 0.0)
n5.inputs[7].default_value = (0.0, 0.0, 1.0)
n6 = _N.new('GeometryNodeGroup'); n6.name = 'Group.001'; n6.location = (85, -298)
n6.width = 60
n6.hide = True
n6.node_tree = ng_geopilihmat
n6.inputs[5].default_value = (1.0, 0.0, 0.0)
n6.inputs[6].default_value = (0.0, 1.0, 0.0)
n6.inputs[7].default_value = (0.0, -8.0, 1.0)
n7 = _N.new('GeometryNodeGroup'); n7.name = 'Group.003'; n7.location = (238, -303)
n7.width = 60
n7.hide = True
n7.node_tree = ng_geopilihmat
n7.inputs[5].default_value = (0.0, -1.4, 0.0)
n7.inputs[6].default_value = (1.0, 0.0, 0.0)
n7.inputs[7].default_value = (0.0, 0.0, 1.0)
_L.new(n3.outputs[0], n1.inputs[0])
_L.new(n2.outputs[0], n0.inputs[0])
_L.new(n0.outputs[1], n4.inputs[0])
_L.new(n4.outputs[0], n6.inputs[1])
_L.new(n5.outputs[3], n6.inputs[0])
_L.new(n4.outputs[0], n5.inputs[1])
_L.new(n5.outputs[0], n6.inputs[2])
_L.new(n5.outputs[1], n6.inputs[3])
_L.new(n5.outputs[2], n6.inputs[4])
_L.new(n6.outputs[3], n7.inputs[0])
_L.new(n4.outputs[0], n7.inputs[1])
_L.new(n6.outputs[0], n7.inputs[2])
_L.new(n6.outputs[1], n7.inputs[3])
_L.new(n6.outputs[2], n7.inputs[4])
_L.new(n7.outputs[0], n1.inputs[1])
_L.new(n7.outputs[1], n1.inputs[2])
_L.new(n7.outputs[2], n1.inputs[3])
n1.is_active_output = True
ng_vertbendera = bpy.data.node_groups.new('vertbendera', 'GeometryNodeTree')
_s = ng_vertbendera.interface.new_socket(name='Geometry', in_out='OUTPUT', socket_type='NodeSocketGeometry')
_s = ng_vertbendera.interface.new_socket(name='mr0', in_out='OUTPUT', socket_type='NodeSocketVector')
_s = ng_vertbendera.interface.new_socket(name='mr1', in_out='OUTPUT', socket_type='NodeSocketVector')
_s = ng_vertbendera.interface.new_socket(name='mr2', in_out='OUTPUT', socket_type='NodeSocketVector')
_s = ng_vertbendera.interface.new_socket(name='Geometry', in_out='INPUT', socket_type='NodeSocketGeometry')
_s = ng_vertbendera.interface.new_socket(name='uvpilihbentuk', in_out='INPUT', socket_type='NodeSocketString')
_s.default_value = 'pilihbentuk'
ng_vertbendera.is_modifier = True
_N = ng_vertbendera.nodes; _L = ng_vertbendera.links
n0 = _N.new('ShaderNodeSeparateXYZ'); n0.name = 'Separate XYZ'; n0.location = (-27, 68)
n0.width = 100
n1 = _N.new('ShaderNodeMath'); n1.name = 'Math'; n1.location = (105, 75)
n1.width = 100
n1.operation = 'ROUND'
n2 = _N.new('GeometryNodeInputNamedAttribute'); n2.name = 'Named Attribute'; n2.location = (-215, 69)
n2.width = 162
n2.data_type = 'FLOAT_VECTOR'
n3 = _N.new('NodeGroupInput'); n3.name = 'Group Input'; n3.location = (-340, 58)
n3.width = 80
n4 = _N.new('NodeGroupOutput'); n4.name = 'Group Output'; n4.location = (710, -93)
n5 = _N.new('GeometryNodeGroup'); n5.name = 'dddddd'; n5.location = (460, -178)
n5.width = 60
n5.hide = True
n5.node_tree = ng_geopilihmat
n5.inputs[0].default_value = 0
n5.inputs[2].default_value = (1.0, 0.0, 0.0)
n5.inputs[3].default_value = (0.0, 1.0, 0.0)
n5.inputs[4].default_value = (0.0, 0.0, 1.0)
n5.inputs[5].default_value = (1.0, 0.0, 0.0)
n5.inputs[6].default_value = (0.0, 1.0, 0.0)
n5.inputs[7].default_value = (0.0, 0.0, 1.0)
_L.new(n3.outputs[0], n4.inputs[0])
_L.new(n0.outputs[1], n1.inputs[0])
_L.new(n2.outputs[0], n0.inputs[0])
_L.new(n1.outputs[0], n5.inputs[1])
_L.new(n5.outputs[0], n4.inputs[1])
_L.new(n5.outputs[1], n4.inputs[2])
_L.new(n5.outputs[2], n4.inputs[3])
_L.new(n3.outputs[1], n2.inputs[0])
n4.is_active_output = True

# ---- material node trees
mat_matepalestina.use_nodes = True; mat_matepalestina.node_tree.nodes.clear()
_N = mat_matepalestina.node_tree.nodes; _L = mat_matepalestina.node_tree.links
n0 = _N.new('NodeFrame'); n0.name = 'Frame.001'; n0.location = (160, 481)
n0.label = 'pohoncond'
n0.width = 632
n1 = _N.new('ShaderNodeGroup'); n1.name = 'matku0'; n1.location = (40, 401)
n1.label = 'mat ku 0'
n1.width = 97
n1.hide = True
n1.node_tree = ng_matrix
n1.inputs[0].default_value = (0.9211, 0.3894, 0.0)
n1.inputs[1].default_value = (-0.3894, 0.9211, 0.0)
n1.inputs[2].default_value = (0.0, 5.0, 1.0)
n2 = _N.new('ShaderNodeGroup'); n2.name = 'matku1'; n2.location = (30, 290)
n2.label = 'mat ku 1'
n2.width = 97
n2.hide = True
n2.node_tree = ng_matrix
n2.inputs[0].default_value = (0.9211, 0.3894, 0.0)
n2.inputs[1].default_value = (-0.3894, 0.9211, 0.0)
n2.inputs[2].default_value = (0.0, -5.0, 1.0)
n3 = _N.new('ShaderNodeGroup'); n3.name = 'grupkuuuuu'; n3.location = (292, -206)
n3.label = 'bentuk'
n3.hide = True
n3.node_tree = ng_mathcurve
n3.inputs[5].default_value = 0
n4 = _N.new('ShaderNodeGroup'); n4.name = 'Group.007'; n4.location = (113, -86)
n4.label = 'bentukkk'
n4.hide = True
n4.node_tree = ng_mathcurve
n4.inputs[5].default_value = 0
n5 = _N.new('ShaderNodeGroup'); n5.name = 'grupakhir'; n5.location = (444, -326)
n5.label = 'bentuk'
n5.hide = True
n5.node_tree = ng_mathcurve
n5.inputs[5].default_value = 1
n6 = _N.new('ShaderNodeGroup'); n6.name = 'matku2'; n6.location = (29, 195)
n6.label = 'mat ku 2'
n6.width = 97
n6.hide = True
n6.node_tree = ng_matrix
n6.inputs[0].default_value = (0.5841, -0.9211, 0.0)
n6.inputs[1].default_value = (1.382, 0.3894, 0.0)
n6.inputs[2].default_value = (0.0, 0.0, 1.0)
n7 = _N.new('ShaderNodeGroup'); n7.name = 'colorgate'; n7.location = (945, 92)
n7.width = 190
n7.node_tree = ng_pilihnodebentuk
n8 = _N.new('ShaderNodeGroup'); n8.name = 'Group.009'; n8.location = (112, -547)
n8.width = 73
n8.hide = True
n8.node_tree = ng_color
n8.inputs[0].default_value = (0.3, 0.3, 0.0, 1.0)
n9 = _N.new('ShaderNodeGroup'); n9.name = 'Group.006'; n9.location = (110, -439)
n9.width = 73
n9.hide = True
n9.node_tree = ng_color
n9.inputs[0].default_value = (1.0, 1.0, 0.0, 1.0)
n10 = _N.new('ShaderNodeGroup'); n10.name = 'Group.005'; n10.location = (110, -765)
n10.width = 60
n10.hide = True
n10.node_tree = ng_color
n10.inputs[0].default_value = (0.0, 0.3, 0.0, 1.0)
n11 = _N.new('ShaderNodeGroup'); n11.name = 'grupakhir.001'; n11.location = (462, -617)
n11.label = 'bentuk'
n11.hide = True
n11.node_tree = ng_mathcurve
n11.inputs[5].default_value = 5
n12 = _N.new('ShaderNodeGroup'); n12.name = 'Group.002'; n12.location = (107, -680)
n12.width = 73
n12.hide = True
n12.node_tree = ng_color
n12.inputs[0].default_value = (0.0, 1.0, 0.0, 1.0)
n13 = _N.new('ShaderNodeGroup'); n13.name = 'grupakhir.003'; n13.location = (238, -504)
n13.label = 'bentuk'
n13.hide = True
n13.node_tree = ng_mathcurve
n13.inputs[5].default_value = 2
n14 = _N.new('ShaderNodeGroup'); n14.name = 'grupakhir.002'; n14.location = (231, -731)
n14.label = 'bentuk'
n14.hide = True
n14.node_tree = ng_mathcurve
n14.inputs[5].default_value = 4
n15 = _N.new('ShaderNodeGroup'); n15.name = 'Group.001'; n15.location = (335, -355)
n15.width = 60
n15.hide = True
n15.node_tree = ng_color
n15.inputs[0].default_value = (1.0, 0.0, 0.0, 1.0)
n16 = _N.new('ShaderNodeGroup'); n16.name = 'Group.004'; n16.location = (30, -135)
n16.width = 60
n16.hide = True
n16.node_tree = ng_color
n16.inputs[0].default_value = (1.0, 1.0, 1.0, 1.0)
n17 = _N.new('ShaderNodeGroup'); n17.name = 'Group.003'; n17.location = (192, -230)
n17.width = 60
n17.hide = True
n17.node_tree = ng_color
n17.inputs[0].default_value = (0.0, 0.4, 0.0, 1.0)
n18 = _N.new('ShaderNodeGroup'); n18.name = 'Group.008'; n18.location = (33, -35)
n18.width = 60
n18.hide = True
n18.node_tree = ng_color
n18.inputs[0].default_value = (0.0, 0.0, 0.0, 1.0)
n19 = _N.new('ShaderNodeGroup'); n19.name = 'matku3'; n19.location = (10, -131)
n19.label = 'mat ku 3'
n19.width = 97
n19.hide = True
n19.node_tree = ng_matrix
n19.inputs[0].default_value = (0.05, 0.0, 0.0)
n19.inputs[1].default_value = (0.0, 0.05, 0.0)
n19.inputs[2].default_value = (0.0, 0.0, 1.0)
n20 = _N.new('ShaderNodeGroup'); n20.name = 'matku4'; n20.location = (-13, -187)
n20.label = 'mat ku 4'
n20.width = 97
n20.hide = True
n20.node_tree = ng_matrix
n20.inputs[0].default_value = (1.0, 0.0, 0.1)
n20.inputs[1].default_value = (0.0, 1.0, 0.0)
n20.inputs[2].default_value = (0.0, 0.0, 1.0)
n3.parent = n0
n4.parent = n0
n5.parent = n0
n8.parent = n0
n9.parent = n0
n10.parent = n0
n11.parent = n0
n12.parent = n0
n13.parent = n0
n14.parent = n0
n15.parent = n0
n16.parent = n0
n17.parent = n0
n18.parent = n0
_L.new(n4.outputs[0], n3.inputs[0])
_L.new(n15.outputs[0], n5.inputs[4])
_L.new(n17.outputs[0], n3.inputs[4])
_L.new(n16.outputs[0], n4.inputs[4])
_L.new(n18.outputs[0], n4.inputs[0])
_L.new(n3.outputs[0], n5.inputs[0])
_L.new(n5.outputs[0], n7.inputs[0])
_L.new(n1.outputs[0], n4.inputs[1])
_L.new(n1.outputs[1], n4.inputs[2])
_L.new(n1.outputs[2], n4.inputs[3])
_L.new(n2.outputs[0], n3.inputs[1])
_L.new(n2.outputs[1], n3.inputs[2])
_L.new(n2.outputs[2], n3.inputs[3])
_L.new(n6.outputs[0], n5.inputs[1])
_L.new(n6.outputs[1], n5.inputs[2])
_L.new(n6.outputs[2], n5.inputs[3])
_L.new(n11.outputs[0], n7.inputs[1])
_L.new(n19.outputs[0], n11.inputs[1])
_L.new(n19.outputs[1], n11.inputs[2])
_L.new(n19.outputs[2], n11.inputs[3])
_L.new(n8.outputs[0], n13.inputs[4])
_L.new(n9.outputs[0], n13.inputs[0])
_L.new(n10.outputs[0], n14.inputs[4])
_L.new(n12.outputs[0], n14.inputs[0])
_L.new(n14.outputs[0], n11.inputs[4])
_L.new(n13.outputs[0], n11.inputs[0])
_L.new(n20.outputs[1], n13.inputs[2])
_L.new(n20.outputs[0], n13.inputs[1])
_L.new(n20.outputs[2], n13.inputs[3])
_L.new(n20.outputs[0], n14.inputs[1])
_L.new(n20.outputs[1], n14.inputs[2])
_L.new(n20.outputs[2], n14.inputs[3])

# ---- world
world_jagad = bpy.data.worlds.new('jagad'); scene.world = world_jagad
world_jagad.use_nodes = True; world_jagad.node_tree.nodes.clear()
_N = world_jagad.node_tree.nodes; _L = world_jagad.node_tree.links
n0 = _N.new('ShaderNodeOutputWorld'); n0.name = 'World Output'; n0.location = (300, 300)
n1 = _N.new('ShaderNodeBackground'); n1.name = 'Background'; n1.location = (10, 300)
n1.inputs[0].default_value = (0.05088, 0.05088, 0.05088, 1.0)
_L.new(n1.outputs[0], n0.inputs[0])
n0.is_active_output = True
world_jagad.color = (0.05088, 0.05088, 0.05088)
world_jagad.use_sun_shadow = False
world_jagad.sun_shadow_jitter_overblur = 0.0

# ---- meshes
me_meshtiang = bpy.data.meshes.new('meshtiang')
me_meshtiang.from_pydata([(3.0, -3.0, 0.0), (3.0, 2.384e-07, 0.0), (3.0, 3.0, 0.0), (2.384e-07, -3.0, 0.0), (0.0, 0.0, 0.0), (-2.384e-07, 3.0, 0.0), (-3.0, -3.0, 0.0), (-3.0, -2.384e-07, 0.0), (-3.0, 3.0, 0.0)], [], [(0, 1, 4, 3), (1, 2, 5, 4), (3, 4, 7, 6), (4, 5, 8, 7)])
_uv = me_meshtiang.uv_layers.new(name='UVMaptiang')
_uv.uv.foreach_set('vector', [12.91, -11.91, 12.91, 0.5, 0.5, 0.5, 0.5, -11.91, 12.91, 0.5, 12.91, 12.91, 0.5, 12.91, 0.5, 0.5, 0.5, -11.91, 0.5, 0.5, -11.91, 0.5, -11.91, -11.91, 0.5, 0.5, 0.5, 12.91, -11.91, 12.91, -11.91, 0.5])
_uv.active_render = True
_uv = me_meshtiang.uv_layers.new(name='pilihbentuk')
_uv.uv.foreach_set('vector', [0.0, 1.0, 0.0, 1.0, 0.7, 2.0, 0.3, 7.451e-09, 0.0, 1.0, 0.0, 1.0, 0.7, 7.451e-09, 0.7, 2.0, 0.3, 7.451e-09, 0.7, 2.0, 1.0, 0.0, 1.0, 0.0, 0.7, 2.0, 0.7, 7.451e-09, 1.0, 0.0, 1.0, 0.0])
me_meshtiang.materials.append(mat_matepalestina)
me_meshtiang.update()
me_meshbendera = bpy.data.meshes.new('meshbendera')
me_meshbendera.from_pydata([(0.15, 0.0, -1.0), (0.4167, 0.0, -1.0), (0.6833, 0.0, -1.0), (0.95, 0.0, -1.0), (1.217, 0.0, -1.0), (1.483, 0.0, -1.0), (1.75, 0.0, -1.0), (2.017, 0.0, -1.0), (2.283, 0.0, -1.0), (2.55, 0.0, -1.0), (2.817, 0.0, -1.0), (3.083, 0.0, -1.0), (3.35, 0.0, -1.0), (0.15, 0.0, -0.6667), (0.4167, 0.0, -0.6667), (0.6833, 0.0, -0.6667), (0.95, 0.0, -0.6667), (1.217, 0.0, -0.6667), (1.483, 0.0, -0.6667), (1.75, 0.0, -0.6667), (2.017, 0.0, -0.6667), (2.283, 0.0, -0.6667), (2.55, 0.0, -0.6667), (2.817, 0.0, -0.6667), (3.083, 0.0, -0.6667), (3.35, 0.0, -0.6667), (0.15, 0.0, -0.3333), (0.4167, 0.0, -0.3333), (0.6833, 0.0, -0.3333), (0.95, 0.0, -0.3333), (1.217, 0.0, -0.3333), (1.483, 0.0, -0.3333), (1.75, 0.0, -0.3333), (2.017, 0.0, -0.3333), (2.283, 0.0, -0.3333), (2.55, 0.0, -0.3333), (2.817, 0.0, -0.3333), (3.083, 0.0, -0.3333), (3.35, 0.0, -0.3333), (0.15, 0.0, 0.0), (0.4167, 0.0, 0.0), (0.6833, 0.0, 0.0), (0.95, 0.0, 0.0), (1.217, 0.0, 0.0), (1.483, 0.0, 0.0), (1.75, 0.0, 0.0), (2.017, 0.0, 0.0), (2.283, 0.0, 0.0), (2.55, 0.0, 0.0), (2.817, 0.0, 0.0), (3.083, 0.0, 0.0), (3.35, 0.0, 0.0), (0.15, 0.0, 0.3333), (0.4167, 0.0, 0.3333), (0.6833, 0.0, 0.3333), (0.95, 0.0, 0.3333), (1.217, 0.0, 0.3333), (1.483, 0.0, 0.3333), (1.75, 0.0, 0.3333), (2.017, 0.0, 0.3333), (2.283, 0.0, 0.3333), (2.55, 0.0, 0.3333), (2.817, 0.0, 0.3333), (3.083, 0.0, 0.3333), (3.35, 0.0, 0.3333), (0.15, 0.0, 0.6667), (0.4167, 0.0, 0.6667), (0.6833, 0.0, 0.6667), (0.95, 0.0, 0.6667), (1.217, 0.0, 0.6667), (1.483, 0.0, 0.6667), (1.75, 0.0, 0.6667), (2.017, 0.0, 0.6667), (2.283, 0.0, 0.6667), (2.55, 0.0, 0.6667), (2.817, 0.0, 0.6667), (3.083, 0.0, 0.6667), (3.35, 0.0, 0.6667), (0.15, 0.0, 1.0), (0.4167, 0.0, 1.0), (0.6833, 0.0, 1.0), (0.95, 0.0, 1.0), (1.217, 0.0, 1.0), (1.483, 0.0, 1.0), (1.75, 0.0, 1.0), (2.017, 0.0, 1.0), (2.283, 0.0, 1.0), (2.55, 0.0, 1.0), (2.817, 0.0, 1.0), (3.083, 0.0, 1.0), (3.35, 0.0, 1.0)], [], [(0, 1, 14, 13), (1, 2, 15, 14), (2, 3, 16, 15), (3, 4, 17, 16), (4, 5, 18, 17), (5, 6, 19, 18), (6, 7, 20, 19), (7, 8, 21, 20), (8, 9, 22, 21), (9, 10, 23, 22), (10, 11, 24, 23), (11, 12, 25, 24), (13, 14, 27, 26), (14, 15, 28, 27), (15, 16, 29, 28), (16, 17, 30, 29), (17, 18, 31, 30), (18, 19, 32, 31), (19, 20, 33, 32), (20, 21, 34, 33), (21, 22, 35, 34), (22, 23, 36, 35), (23, 24, 37, 36), (24, 25, 38, 37), (26, 27, 40, 39), (27, 28, 41, 40), (28, 29, 42, 41), (29, 30, 43, 42), (30, 31, 44, 43), (31, 32, 45, 44), (32, 33, 46, 45), (33, 34, 47, 46), (34, 35, 48, 47), (35, 36, 49, 48), (36, 37, 50, 49), (37, 38, 51, 50), (39, 40, 53, 52), (40, 41, 54, 53), (41, 42, 55, 54), (42, 43, 56, 55), (43, 44, 57, 56), (44, 45, 58, 57), (45, 46, 59, 58), (46, 47, 60, 59), (47, 48, 61, 60), (48, 49, 62, 61), (49, 50, 63, 62), (50, 51, 64, 63), (52, 53, 66, 65), (53, 54, 67, 66), (54, 55, 68, 67), (55, 56, 69, 68), (56, 57, 70, 69), (57, 58, 71, 70), (58, 59, 72, 71), (59, 60, 73, 72), (60, 61, 74, 73), (61, 62, 75, 74), (62, 63, 76, 75), (63, 64, 77, 76), (65, 66, 79, 78), (66, 67, 80, 79), (67, 68, 81, 80), (68, 69, 82, 81), (69, 70, 83, 82), (70, 71, 84, 83), (71, 72, 85, 84), (72, 73, 86, 85), (73, 74, 87, 86), (74, 75, 88, 87), (75, 76, 89, 88), (76, 77, 90, 89)])
me_meshbendera.polygons.foreach_set('use_smooth', [True] * 72)
_uv = me_meshbendera.uv_layers.new(name='UVMap')
_uv.uv.foreach_set('vector', [-19.98, -12.8, -16.56, -12.8, -16.56, -8.532, -19.98, -8.532, -16.56, -12.8, -13.15, -12.8, -13.15, -8.532, -16.56, -8.532, -13.15, -12.8, -9.738, -12.8, -9.738, -8.532, -13.15, -8.532, -9.738, -12.8, -6.325, -12.8, -6.325, -8.532, -9.738, -8.532, -6.325, -12.8, -2.913, -12.8, -2.913, -8.532, -6.325, -8.532, -2.913, -12.8, 0.5, -12.8, 0.5, -8.532, -2.913, -8.532, 0.5, -12.8, 3.913, -12.8, 3.913, -8.532, 0.5, -8.532, 3.913, -12.8, 7.325, -12.8, 7.325, -8.532, 3.913, -8.532, 7.325, -12.8, 10.74, -12.8, 10.74, -8.532, 7.325, -8.532, 10.74, -12.8, 14.15, -12.8, 14.15, -8.532, 10.74, -8.532, 14.15, -12.8, 17.56, -12.8, 17.56, -8.532, 14.15, -8.532, 17.56, -12.8, 20.98, -12.8, 20.98, -8.532, 17.56, -8.532, -19.98, -8.532, -16.56, -8.532, -16.56, -4.266, -19.98, -4.266, -16.56, -8.532, -13.15, -8.532, -13.15, -4.266, -16.56, -4.266, -13.15, -8.532, -9.738, -8.532, -9.738, -4.266, -13.15, -4.266, -9.738, -8.532, -6.325, -8.532, -6.325, -4.266, -9.738, -4.266, -6.325, -8.532, -2.913, -8.532, -2.913, -4.266, -6.325, -4.266, -2.913, -8.532, 0.5, -8.532, 0.5, -4.266, -2.913, -4.266, 0.5, -8.532, 3.913, -8.532, 3.913, -4.266, 0.5, -4.266, 3.913, -8.532, 7.325, -8.532, 7.325, -4.266, 3.913, -4.266, 7.325, -8.532, 10.74, -8.532, 10.74, -4.266, 7.325, -4.266, 10.74, -8.532, 14.15, -8.532, 14.15, -4.266, 10.74, -4.266, 14.15, -8.532, 17.56, -8.532, 17.56, -4.266, 14.15, -4.266, 17.56, -8.532, 20.98, -8.532, 20.98, -4.266, 17.56, -4.266, -19.98, -4.266, -16.56, -4.266, -16.56, 8.223e-07, -19.98, 8.223e-07, -16.56, -4.266, -13.15, -4.266, -13.15, 8.223e-07, -16.56, 8.223e-07, -13.15, -4.266, -9.738, -4.266, -9.738, 8.223e-07, -13.15, 8.223e-07, -9.738, -4.266, -6.325, -4.266, -6.325, 8.223e-07, -9.738, 8.223e-07, -6.325, -4.266, -2.913, -4.266, -2.913, 8.223e-07, -6.325, 8.223e-07, -2.913, -4.266, 0.5, -4.266, 0.5, 8.223e-07, -2.913, 8.223e-07, 0.5, -4.266, 3.913, -4.266, 3.913, 8.223e-07, 0.5, 8.223e-07, 3.913, -4.266, 7.325, -4.266, 7.325, 8.223e-07, 3.913, 8.223e-07, 7.325, -4.266, 10.74, -4.266, 10.74, 8.223e-07, 7.325, 8.223e-07, 10.74, -4.266, 14.15, -4.266, 14.15, 8.223e-07, 10.74, 8.223e-07, 14.15, -4.266, 17.56, -4.266, 17.56, 8.223e-07, 14.15, 8.223e-07, 17.56, -4.266, 20.98, -4.266, 20.98, 8.223e-07, 17.56, 8.223e-07, -19.98, 8.223e-07, -16.56, 8.223e-07, -16.56, 4.266, -19.98, 4.266, -16.56, 8.223e-07, -13.15, 8.223e-07, -13.15, 4.266, -16.56, 4.266, -13.15, 8.223e-07, -9.738, 8.223e-07, -9.738, 4.266, -13.15, 4.266, -9.738, 8.223e-07, -6.325, 8.223e-07, -6.325, 4.266, -9.738, 4.266, -6.325, 8.223e-07, -2.913, 8.223e-07, -2.913, 4.266, -6.325, 4.266, -2.913, 8.223e-07, 0.5, 8.223e-07, 0.5, 4.266, -2.913, 4.266, 0.5, 8.223e-07, 3.913, 8.223e-07, 3.913, 4.266, 0.5, 4.266, 3.913, 8.223e-07, 7.325, 8.223e-07, 7.325, 4.266, 3.913, 4.266, 7.325, 8.223e-07, 10.74, 8.223e-07, 10.74, 4.266, 7.325, 4.266, 10.74, 8.223e-07, 14.15, 8.223e-07, 14.15, 4.266, 10.74, 4.266, 14.15, 8.223e-07, 17.56, 8.223e-07, 17.56, 4.266, 14.15, 4.266, 17.56, 8.223e-07, 20.98, 8.223e-07, 20.98, 4.266, 17.56, 4.266, -19.98, 4.266, -16.56, 4.266, -16.56, 8.532, -19.98, 8.532, -16.56, 4.266, -13.15, 4.266, -13.15, 8.532, -16.56, 8.532, -13.15, 4.266, -9.738, 4.266, -9.738, 8.532, -13.15, 8.532, -9.738, 4.266, -6.325, 4.266, -6.325, 8.532, -9.738, 8.532, -6.325, 4.266, -2.913, 4.266, -2.913, 8.532, -6.325, 8.532, -2.913, 4.266, 0.5, 4.266, 0.5, 8.532, -2.913, 8.532, 0.5, 4.266, 3.913, 4.266, 3.913, 8.532, 0.5, 8.532, 3.913, 4.266, 7.325, 4.266, 7.325, 8.532, 3.913, 8.532, 7.325, 4.266, 10.74, 4.266, 10.74, 8.532, 7.325, 8.532, 10.74, 4.266, 14.15, 4.266, 14.15, 8.532, 10.74, 8.532, 14.15, 4.266, 17.56, 4.266, 17.56, 8.532, 14.15, 8.532, 17.56, 4.266, 20.98, 4.266, 20.98, 8.532, 17.56, 8.532, -19.98, 8.532, -16.56, 8.532, -16.56, 12.8, -19.98, 12.8, -16.56, 8.532, -13.15, 8.532, -13.15, 12.8, -16.56, 12.8, -13.15, 8.532, -9.738, 8.532, -9.738, 12.8, -13.15, 12.8, -9.738, 8.532, -6.325, 8.532, -6.325, 12.8, -9.738, 12.8, -6.325, 8.532, -2.913, 8.532, -2.913, 12.8, -6.325, 12.8, -2.913, 8.532, 0.5, 8.532, 0.5, 12.8, -2.913, 12.8, 0.5, 8.532, 3.913, 8.532, 3.913, 12.8, 0.5, 12.8, 3.913, 8.532, 7.325, 8.532, 7.325, 12.8, 3.913, 12.8, 7.325, 8.532, 10.74, 8.532, 10.74, 12.8, 7.325, 12.8, 10.74, 8.532, 14.15, 8.532, 14.15, 12.8, 10.74, 12.8, 14.15, 8.532, 17.56, 8.532, 17.56, 12.8, 14.15, 12.8, 17.56, 8.532, 20.98, 8.532, 20.98, 12.8, 17.56, 12.8])
_uv.active_render = True
_uv = me_meshbendera.uv_layers.new(name='pilihbentuk')
_uv.uv.foreach_set('vector', [-2.961e-16, -7.749e-07, -2.961e-16, -7.749e-07, -2.961e-16, -7.749e-07, -2.961e-16, -7.749e-07, -2.961e-16, -7.749e-07, -2.961e-16, -7.749e-07, -2.961e-16, -7.749e-07, -2.961e-16, -7.749e-07, -2.961e-16, -7.749e-07, -2.961e-16, -7.749e-07, -2.961e-16, -7.749e-07, -2.961e-16, -7.749e-07, -2.961e-16, -7.749e-07, -2.961e-16, -7.749e-07, -2.961e-16, -7.749e-07, -2.961e-16, -7.749e-07, -2.961e-16, -7.749e-07, -2.961e-16, -7.749e-07, -2.961e-16, -7.749e-07, -2.961e-16, -7.749e-07, -2.961e-16, -7.749e-07, -2.961e-16, -7.749e-07, -2.961e-16, -7.749e-07, -2.961e-16, -7.749e-07, -2.961e-16, -7.749e-07, -2.961e-16, -7.749e-07, -2.961e-16, -7.749e-07, -2.961e-16, -7.749e-07, -2.961e-16, -7.749e-07, -2.961e-16, -1.55e-06, -2.961e-16, -1.55e-06, -2.961e-16, -7.749e-07, -2.961e-16, -1.55e-06, 1.48e-15, -1.55e-06, 1.48e-15, -1.55e-06, -2.961e-16, -1.55e-06, 1.48e-15, -1.55e-06, 1.48e-15, -1.55e-06, 1.48e-15, -1.55e-06, 1.48e-15, -1.55e-06, 1.48e-15, -1.55e-06, -2.961e-16, -1.55e-06, -2.961e-16, -1.55e-06, 1.48e-15, -1.55e-06, -2.961e-16, -1.55e-06, -2.961e-16, -1.55e-06, -2.961e-16, -1.55e-06, -2.961e-16, -1.55e-06, -2.961e-16, -7.749e-07, -2.961e-16, -7.749e-07, -2.961e-16, -7.749e-07, -2.961e-16, -7.749e-07, -2.961e-16, -7.749e-07, -2.961e-16, -7.749e-07, -2.961e-16, -7.749e-07, -2.961e-16, -7.749e-07, -2.961e-16, -7.749e-07, -2.961e-16, -7.749e-07, -2.961e-16, -7.749e-07, -2.961e-16, -7.749e-07, -2.961e-16, -7.749e-07, -2.961e-16, -7.749e-07, -2.961e-16, -7.749e-07, -2.961e-16, -7.749e-07, -2.961e-16, -7.749e-07, -2.961e-16, -7.749e-07, -2.961e-16, -7.749e-07, -2.961e-16, -7.749e-07, -2.961e-16, -7.749e-07, -2.961e-16, -7.749e-07, -2.961e-16, -7.749e-07, -2.961e-16, -7.749e-07, -2.961e-16, -7.749e-07, -2.961e-16, -7.749e-07, -2.961e-16, -7.749e-07, -2.961e-16, -7.749e-07, -2.961e-16, -7.749e-07, -2.961e-16, -1.55e-06, -2.961e-16, -1.55e-06, -2.961e-16, -7.749e-07, -2.961e-16, -1.55e-06, 1.48e-15, -1.55e-06, 1.48e-15, -1.55e-06, -2.961e-16, -1.55e-06, 1.48e-15, -1.55e-06, 1.48e-15, -1.55e-06, 1.48e-15, -1.55e-06, 1.48e-15, -1.55e-06, 1.48e-15, -1.55e-06, -2.961e-16, -1.55e-06, -2.961e-16, -1.55e-06, 1.48e-15, -1.55e-06, -2.961e-16, -1.55e-06, -2.961e-16, -1.55e-06, -2.961e-16, -1.55e-06, -2.961e-16, -1.55e-06, -2.961e-16, -7.749e-07, -2.961e-16, -7.749e-07, -2.961e-16, -7.749e-07, -2.961e-16, -7.749e-07, -2.961e-16, -7.749e-07, -2.961e-16, -7.749e-07, -2.961e-16, -7.749e-07, -2.961e-16, -7.749e-07, -2.961e-16, -7.749e-07, -2.961e-16, -7.749e-07, -2.961e-16, -7.749e-07, -2.961e-16, -7.749e-07, -2.961e-16, -7.749e-07, -2.961e-16, -7.749e-07, -2.961e-16, -7.749e-07, -2.961e-16, -7.749e-07, -2.961e-16, -7.749e-07, -2.961e-16, -7.749e-07, -2.961e-16, -7.749e-07, -2.961e-16, -7.749e-07, -2.961e-16, -7.749e-07, -2.961e-16, -7.749e-07, -2.961e-16, -7.749e-07, -2.961e-16, -7.749e-07, -2.961e-16, -7.749e-07, -2.961e-16, -7.749e-07, -2.961e-16, -7.749e-07, -2.961e-16, -7.749e-07, -2.961e-16, -7.749e-07, -2.961e-16, -1.55e-06, -2.961e-16, -1.55e-06, -2.961e-16, -7.749e-07, -2.961e-16, -1.55e-06, 1.48e-15, -1.55e-06, 1.48e-15, -1.55e-06, -2.961e-16, -1.55e-06, 1.48e-15, -1.55e-06, 1.48e-15, -1.55e-06, 1.48e-15, -1.55e-06, 1.48e-15, -1.55e-06, 1.48e-15, -1.55e-06, -2.961e-16, -1.55e-06, -2.961e-16, -1.55e-06, 1.48e-15, -1.55e-06, -2.961e-16, -1.55e-06, -2.961e-16, -1.55e-06, -2.961e-16, -1.55e-06, -2.961e-16, -1.55e-06, -2.961e-16, -7.749e-07, -2.961e-16, -7.749e-07, -2.961e-16, -7.749e-07, -2.961e-16, -7.749e-07, -2.961e-16, -7.749e-07, -2.961e-16, -7.749e-07, -2.961e-16, -7.749e-07, -2.961e-16, -7.749e-07, -2.961e-16, -7.749e-07, -2.961e-16, -7.749e-07, -2.961e-16, -7.749e-07, -2.961e-16, -7.749e-07, -2.961e-16, -7.749e-07, -2.961e-16, -7.749e-07, -2.961e-16, -7.749e-07, -2.961e-16, -7.749e-07, -2.961e-16, -7.749e-07, -2.961e-16, -7.749e-07, -2.961e-16, -7.749e-07, -2.961e-16, -7.749e-07, -2.961e-16, -7.749e-07, -2.961e-16, -7.749e-07, -2.961e-16, -7.749e-07, -2.961e-16, -7.749e-07, -2.961e-16, -7.749e-07, -2.961e-16, -7.749e-07, -2.961e-16, -7.749e-07, -2.961e-16, -7.749e-07, -2.961e-16, -7.749e-07, -2.961e-16, -1.55e-06, -2.961e-16, -1.55e-06, -2.961e-16, -7.749e-07, -2.961e-16, -1.55e-06, 1.48e-15, -1.55e-06, 1.48e-15, -1.55e-06, -2.961e-16, -1.55e-06, 1.48e-15, -1.55e-06, 1.48e-15, -1.55e-06, 1.48e-15, -1.55e-06, 1.48e-15, -1.55e-06, 1.48e-15, -1.55e-06, -2.961e-16, -1.55e-06, -2.961e-16, -1.55e-06, 1.48e-15, -1.55e-06, -2.961e-16, -1.55e-06, -2.961e-16, -1.55e-06, -2.961e-16, -1.55e-06, -2.961e-16, -1.55e-06, -2.961e-16, -7.749e-07, -2.961e-16, -7.749e-07, -2.961e-16, -7.749e-07, -2.961e-16, -7.749e-07, -2.961e-16, -7.749e-07, -2.961e-16, -7.749e-07, -2.961e-16, -7.749e-07, -2.961e-16, -7.749e-07, -2.961e-16, -7.749e-07, -2.961e-16, -7.749e-07, -2.961e-16, -7.749e-07, -2.961e-16, -7.749e-07, -2.961e-16, -7.749e-07, -2.961e-16, -7.749e-07, -2.961e-16, -7.749e-07, -2.961e-16, -7.749e-07, -2.961e-16, -7.749e-07, -2.961e-16, -7.749e-07, -2.961e-16, -7.749e-07, -2.961e-16, -7.749e-07, -2.961e-16, -7.749e-07, -2.961e-16, -7.749e-07, -2.961e-16, -7.749e-07, -2.961e-16, -7.749e-07, -2.961e-16, -7.749e-07, -2.961e-16, -7.749e-07, -2.961e-16, -7.749e-07, -2.961e-16, -7.749e-07, -2.961e-16, -7.749e-07, -2.961e-16, -1.55e-06, -2.961e-16, -1.55e-06, -2.961e-16, -7.749e-07, -2.961e-16, -1.55e-06, 1.48e-15, -1.55e-06, 1.48e-15, -1.55e-06, -2.961e-16, -1.55e-06, 1.48e-15, -1.55e-06, 1.48e-15, -1.55e-06, 1.48e-15, -1.55e-06, 1.48e-15, -1.55e-06, 1.48e-15, -1.55e-06, -2.961e-16, -1.55e-06, -2.961e-16, -1.55e-06, 1.48e-15, -1.55e-06, -2.961e-16, -1.55e-06, -2.961e-16, -1.55e-06, -2.961e-16, -1.55e-06, -2.961e-16, -1.55e-06, -2.961e-16, -7.749e-07, -2.961e-16, -7.749e-07, -2.961e-16, -7.749e-07, -2.961e-16, -7.749e-07, -2.961e-16, -7.749e-07, -2.961e-16, -7.749e-07, -2.961e-16, -7.749e-07, -2.961e-16, -7.749e-07, -2.961e-16, -7.749e-07, -2.961e-16, -7.749e-07, -2.961e-16, -7.749e-07, -2.961e-16, -7.749e-07, -2.961e-16, -7.749e-07, -2.961e-16, -7.749e-07, -2.961e-16, -7.749e-07, -2.961e-16, -7.749e-07, -2.961e-16, -7.749e-07, -2.961e-16, -7.749e-07, -2.961e-16, -7.749e-07, -2.961e-16, -7.749e-07, -2.961e-16, -7.749e-07, -2.961e-16, -7.749e-07, -2.961e-16, -7.749e-07, -2.961e-16, -7.749e-07, -2.961e-16, -7.749e-07, -2.961e-16, -7.749e-07, -2.961e-16, -7.749e-07, -2.961e-16, -7.749e-07, -2.961e-16, -7.749e-07, -2.961e-16, -1.55e-06, -2.961e-16, -1.55e-06, -2.961e-16, -7.749e-07, -2.961e-16, -1.55e-06, 1.48e-15, -1.55e-06, 1.48e-15, -1.55e-06, -2.961e-16, -1.55e-06, 1.48e-15, -1.55e-06, 1.48e-15, -1.55e-06, 1.48e-15, -1.55e-06, 1.48e-15, -1.55e-06, 1.48e-15, -1.55e-06, -2.961e-16, -1.55e-06, -2.961e-16, -1.55e-06, 1.48e-15, -1.55e-06, -2.961e-16, -1.55e-06, -2.961e-16, -1.55e-06, -2.961e-16, -1.55e-06, -2.961e-16, -1.55e-06])
me_meshbendera.materials.append(mat_matepalestina)
me_meshbendera.update()
arm_armature = bpy.data.armatures.new('Armature')  # bones are not reproduced
arm_armature_002 = bpy.data.armatures.new('Armature.002')  # bones are not reproduced

# ---- objects
ob_tiang = bpy.data.objects.new('tiang', me_meshtiang)
ob_bendera = bpy.data.objects.new('bendera', me_meshbendera)
ob_rangkabendera = bpy.data.objects.new('rangkabendera', arm_armature)
ob_rangkatiang = bpy.data.objects.new('rangkatiang', arm_armature_002)

# ---- transforms, parenting, visibility, modifiers, constraints
ob_tiang.parent = ob_rangkatiang
ob_tiang.location = (0.0, 0.0, 0.0)
_vg = ob_tiang.vertex_groups.new(name='b0')
_vg.add([0, 1, 2, 3, 4, 5, 6, 7, 8], 1.0, 'REPLACE')
_m = ob_tiang.modifiers.new('GeometryNodes', 'NODES')
_m.node_group = ng_verttiang
_m = ob_tiang.modifiers.new('Armature', 'ARMATURE')
_m.object = ob_rangkatiang
ob_bendera.parent = ob_rangkabendera
ob_bendera.location = (0.0, 0.0, 0.0)
ob_bendera.rotation_mode = 'QUATERNION'
ob_bendera.rotation_quaternion = (1.0, 0.0, 0.0, 0.0)
_vg = ob_bendera.vertex_groups.new(name='lipat0')
for _i, _w in zip([0, 1, 2, 3, 4, 5, 6, 7, 8, 9, 10, 11, 12, 13, 14, 15, 16, 17, 18, 19, 20, 21, 22, 23, 24, 25, 26, 27, 28, 29, 30, 31, 32, 33, 34, 35, 36, 37, 38, 39, 40, 41, 42, 43, 44, 45, 46, 47, 48, 49, 50, 51, 52, 53, 54, 55, 56, 57, 58, 59, 60, 61, 62, 63, 64, 65, 66, 67, 68, 69, 70, 71, 72, 73, 74, 75, 76, 77, 78, 79, 80, 81, 82, 83, 84, 85, 86, 87, 88, 89, 90], [0.7292, 0.6994, 0.4756, 0.3898, 0.2825, 0.202, 0.07456, 0.004498, 0.0005637, 8.025e-08, 6.732e-08, 6.663e-05, 0.001088, 0.8211, 0.7352, 0.4388, 0.4049, 0.3408, 0.2365, 0.1107, 0.01901, 3.964e-06, 1.394e-07, 1.518e-09, 7.593e-09, 1.289e-06, 0.963, 0.7474, 0.4786, 0.4297, 0.4179, 0.2742, 0.1541, 0.04199, 1.817e-07, 4.383e-06, 1.161e-08, 1.48e-06, 3.407e-05, 0.9993, 0.8254, 0.5716, 0.3325, 0.4969, 0.3648, 0.1913, 0.06922, 0.01036, 1.112e-07, 1.829e-05, 1.478e-06, 6.172e-05, 0.9889, 0.969, 0.7019, 0.4242, 0.5709, 0.4332, 0.2586, 0.1076, 0.02508, 0.0, 2.103e-06, 2.716e-08, 0.0002785, 0.9682, 0.9749, 0.7601, 0.5224, 0.5264, 0.5447, 0.322, 0.1722, 0.04374, 0.0006488, 1.633e-06, 1.855e-08, 4.137e-05, 0.9303, 0.997, 0.8609, 0.745, 0.6034, 0.5657, 0.4409, 0.1819, 0.038, 0.0005193, 0.00112, 0.002676, 0.0009315]): _vg.add([_i], _w, 'REPLACE')
_vg = ob_bendera.vertex_groups.new(name='lipat1')
for _i, _w in zip([0, 1, 2, 3, 4, 5, 6, 7, 8, 9, 10, 11, 12, 13, 14, 15, 16, 17, 18, 19, 20, 21, 22, 23, 24, 25, 26, 27, 28, 29, 30, 31, 32, 33, 34, 35, 36, 37, 38, 39, 40, 41, 42, 43, 44, 45, 46, 47, 48, 49, 50, 51, 52, 53, 54, 55, 56, 57, 58, 59, 60, 61, 62, 63, 64, 65, 66, 67, 68, 69, 70, 71, 72, 73, 74, 75, 76, 77, 78, 79, 80, 81, 82, 83, 84, 85, 86, 87, 88, 89, 90], [0.009348, 0.1081, 0.3728, 0.711, 0.9092, 0.9739, 0.6267, 0.2667, 0.07112, 0.03172, 0.01655, 3.862e-07, 8.763e-08, 0.0009649, 0.04562, 0.2674, 0.6555, 0.7961, 0.9985, 0.7764, 0.5003, 0.1898, 0.04193, 0.001442, 0.003355, 2.236e-08, 2.6e-05, 0.0123, 0.1275, 0.5231, 0.7248, 0.916, 0.9782, 0.6756, 0.3614, 0.1169, 0.01229, 0.002248, 7.443e-08, 1.684e-08, 0.00371, 0.02805, 0.2085, 0.6091, 0.7711, 0.9997, 0.7631, 0.5222, 0.2044, 0.03933, 0.0004418, 0.001743, 1.607e-08, 2.66e-06, 0.003824, 0.06892, 0.4054, 0.7163, 0.964, 0.912, 0.6206, 0.26, 0.05425, 0.005084, 0.0009511, 6.88e-09, 7.313e-09, 0.0003596, 0.04443, 0.3227, 0.7019, 0.8602, 0.9905, 0.7481, 0.5214, 0.05636, 0.002364, 0.002431, 3.137e-07, 1.652e-07, 2.644e-07, 0.03134, 0.2219, 0.5823, 0.7678, 0.9927, 0.738, 0.455, 0.1446, 0.02133, 0.0002686]): _vg.add([_i], _w, 'REPLACE')
_vg = ob_bendera.vertex_groups.new(name='lipat2')
for _i, _w in zip([0, 1, 2, 3, 4, 5, 6, 7, 8, 9, 10, 11, 12, 13, 14, 15, 16, 17, 18, 19, 20, 21, 22, 23, 24, 25, 26, 27, 28, 29, 30, 31, 32, 33, 34, 35, 36, 37, 38, 39, 40, 41, 42, 43, 44, 45, 46, 47, 48, 49, 50, 51, 52, 53, 54, 55, 56, 57, 58, 59, 60, 61, 62, 63, 64, 65, 66, 67, 68, 69, 70, 71, 72, 73, 74, 75, 76, 77, 78, 79, 80, 81, 82, 83, 84, 85, 86, 87, 88, 89, 90], [2.878e-05, 1.383e-06, 3.502e-06, 0.006, 0.01631, 0.09519, 0.2736, 0.4903, 0.7407, 0.8456, 0.8439, 0.9975, 0.9576, 2.203e-06, 3.148e-06, 0.0001149, 0.0003659, 0.02359, 0.1058, 0.227, 0.5789, 0.6832, 0.7927, 0.9102, 0.8971, 0.9824, 2.276e-05, 1.483e-05, 4.41e-05, 0.0004088, 0.01462, 0.08822, 0.1861, 0.4602, 0.6725, 0.7464, 0.9103, 0.8267, 0.9965, 0.0007933, 0.001706, 0.0, 0.001659, 0.006402, 0.04038, 0.1321, 0.2343, 0.5494, 0.6317, 0.84, 0.869, 0.9661, 0.0001936, 0.0014, 0.0004751, 7.922e-05, 0.0002669, 0.007799, 0.05036, 0.1328, 0.3978, 0.6514, 0.7544, 0.8595, 0.8543, 0.0003582, 0.001294, 0.0005062, 0.0002514, 2.357e-07, 0.0008379, 0.02472, 0.09293, 0.2503, 0.5962, 0.7843, 0.8543, 0.7877, 0.02284, 0.0004944, 0.001395, 7.078e-05, 7.098e-07, 0.0002219, 0.009891, 0.06414, 0.1386, 0.3209, 0.734, 0.7794, 0.7352]): _vg.add([_i], _w, 'REPLACE')
_m = ob_bendera.modifiers.new('Armature', 'ARMATURE')
_m.object = ob_rangkabendera
_m = ob_bendera.modifiers.new('GeometryNodes', 'NODES')
_m.node_group = ng_vertbendera
ob_rangkabendera.location = (0.0, 0.0, 0.0)
ob_rangkatiang.location = (0.0, 0.0, 0.0)

# ---- collection membership
scene.collection.objects.link(ob_tiang)
scene.collection.objects.link(ob_bendera)
scene.collection.objects.link(ob_rangkabendera)
scene.collection.objects.link(ob_rangkatiang)

# ---- scene / render settings (as saved in the file)
scene.frame_start = 1; scene.frame_end = 250; scene.frame_set(12)
scene.render.engine = 'CYCLES'
scene.cycles.shading_system = True
scene.cycles.sampling_pattern = 'TABULATED_SOBOL'
scene.cycles.use_light_tree = False
scene.view_settings.view_transform = 'Filmic'
bpy.context.view_layer.update()

# ---- added for rendering (the .blend has no active camera and no usable light): camera, sun
cam_auto = bpy.data.cameras.new('AutoCamera')
cam_auto.lens = 50.0
cam_auto.sensor_width = 36.0
cam_auto.clip_end = 1000.0
ob_auto_camera = bpy.data.objects.new('AutoCamera', cam_auto)
scene.collection.objects.link(ob_auto_camera)
ob_auto_camera.location = (8.46712, -9.95055, 6.6337)
ob_auto_camera.rotation_euler = (1.09748, -7.21219e-08, 0.694738)
scene.camera = ob_auto_camera
light_auto_sun = bpy.data.lights.new('AutoSun', 'SUN')
light_auto_sun.energy = 3.0
light_auto_sun.angle = 0.0523599
ob_auto_sun = bpy.data.objects.new('AutoSun', light_auto_sun)
scene.collection.objects.link(ob_auto_sun)
ob_auto_sun.rotation_euler = (0.872665, 0.174533, 0.523599)
bpy.context.view_layer.update()
